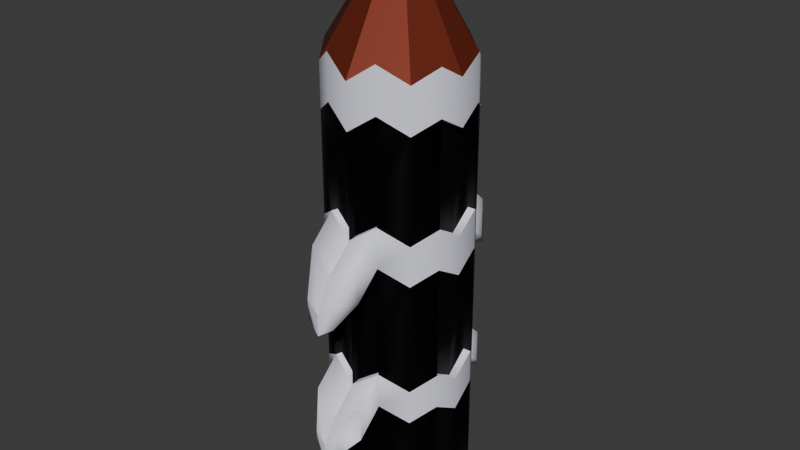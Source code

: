 # Source: missile.blend  (saved by Blender 4.0.36; exported with 4.5.12 LTS)
import bpy
from mathutils import Matrix  # noqa: F401  (used for matrix-valued properties, if any)

bpy.ops.wm.read_factory_settings(use_empty=True)
scene = bpy.context.scene
scene.name = 'Scene'

# ---- collections
col_collection = bpy.data.collections.new('Collection'); scene.collection.children.link(col_collection)

# ---- materials (node trees are filled in below, after node groups)
mat_body = bpy.data.materials.new('Body')
mat_body.use_transparent_shadow = False
mat_material_002 = bpy.data.materials.new('Material.002')
mat_material_002.use_transparent_shadow = False
mat_cone = bpy.data.materials.new('Cone')
mat_cone.use_transparent_shadow = False
mat_material_004 = bpy.data.materials.new('Material.004')
mat_material_004.use_transparent_shadow = False

# ---- material node trees
mat_body.use_nodes = True; mat_body.node_tree.nodes.clear()
_N = mat_body.node_tree.nodes; _L = mat_body.node_tree.links
n0 = _N.new('ShaderNodeBsdfPrincipled'); n0.name = 'Principled BSDF'; n0.location = (10, 300)
n0.inputs[0].default_value = (0.871, 0.8761, 1.0, 1.0)
n0.inputs[3].default_value = 1.45
n1 = _N.new('ShaderNodeOutputMaterial'); n1.name = 'Material Output'; n1.location = (300, 300)
_L.new(n0.outputs[0], n1.inputs[0])
n1.is_active_output = True
mat_material_002.use_nodes = True; mat_material_002.node_tree.nodes.clear()
_N = mat_material_002.node_tree.nodes; _L = mat_material_002.node_tree.links
n0 = _N.new('ShaderNodeBsdfPrincipled'); n0.name = 'Principled BSDF'; n0.location = (10, 300)
n0.inputs[0].default_value = (0.0, 0.0, 0.0, 1.0)
n0.inputs[1].default_value = 0.5046
n0.inputs[3].default_value = 1.45
n1 = _N.new('ShaderNodeOutputMaterial'); n1.name = 'Material Output'; n1.location = (300, 300)
_L.new(n0.outputs[0], n1.inputs[0])
n1.is_active_output = True
mat_cone.use_nodes = True; mat_cone.node_tree.nodes.clear()
_N = mat_cone.node_tree.nodes; _L = mat_cone.node_tree.links
n0 = _N.new('ShaderNodeBsdfPrincipled'); n0.name = 'Principled BSDF'; n0.location = (10, 300)
n0.inputs[0].default_value = (0.2333, 0.036, 0.01716, 1.0)
n0.inputs[1].default_value = 0.4862
n0.inputs[3].default_value = 1.45
n1 = _N.new('ShaderNodeOutputMaterial'); n1.name = 'Material Output'; n1.location = (300, 300)
_L.new(n0.outputs[0], n1.inputs[0])
n1.is_active_output = True
mat_material_004.use_nodes = True; mat_material_004.node_tree.nodes.clear()
_N = mat_material_004.node_tree.nodes; _L = mat_material_004.node_tree.links
n0 = _N.new('ShaderNodeBsdfPrincipled'); n0.name = 'Principled BSDF'; n0.location = (10, 300)
n0.inputs[0].default_value = (1.0, 0.0, 0.008352, 1.0)
n0.inputs[3].default_value = 1.45
n1 = _N.new('ShaderNodeOutputMaterial'); n1.name = 'Material Output'; n1.location = (300, 300)
_L.new(n0.outputs[0], n1.inputs[0])
n1.is_active_output = True

# ---- world
world_world = bpy.data.worlds.new('World'); scene.world = world_world
world_world.use_nodes = True; world_world.node_tree.nodes.clear()
_N = world_world.node_tree.nodes; _L = world_world.node_tree.links
n0 = _N.new('ShaderNodeOutputWorld'); n0.name = 'World Output'; n0.location = (300, 300)
n1 = _N.new('ShaderNodeBackground'); n1.name = 'Background'; n1.location = (10, 300)
n1.inputs[0].default_value = (0.05088, 0.05088, 0.05088, 1.0)
_L.new(n1.outputs[0], n0.inputs[0])
n0.is_active_output = True
world_world.color = (0.05088, 0.05088, 0.05088)
world_world.use_sun_shadow = False
world_world.sun_shadow_jitter_overblur = 0.0

# ---- meshes
me_cone = bpy.data.meshes.new('Cone')
me_cone.from_pydata([(0.01402, -0.0348, -0.1754), (0.01402, -0.0348, -0.1167), (0.01402, -0.0348, -0.09813), (0.01402, -0.0348, -0.03892), (0.01402, -0.0348, 0.03645), (0.01402, -0.0348, -0.0177), (0.01402, -0.0348, 0.06001), (0.03473, -0.01492, -0.1773), (0.03473, -0.01492, -0.1186), (0.03473, -0.01492, -0.1001), (0.03473, -0.01492, -0.04086), (0.03423, -0.01481, 0.05808), (0.03473, -0.01492, 0.03451), (0.03473, -0.01492, -0.01964), (0.03369, 0.01361, -0.178), (0.03369, 0.01361, -0.1193), (0.03369, 0.01361, -0.1007), (0.03369, 0.01361, -0.04153), (0.03319, 0.01372, 0.0574), (0.03369, 0.01361, 0.03383), (0.03369, 0.01361, -0.02031), (0.01374, 0.03363, -0.1784), (0.01374, 0.03363, -0.1197), (0.01374, 0.03363, -0.1012), (0.01374, 0.03363, -0.04196), (0.01374, 0.03363, 0.03341), (0.01374, 0.03363, 0.05697), (0.01374, 0.03363, -0.02073), (0.0, 0.03499, -0.1851), (0.02643, 0.02502, -0.1851), (0.03575, -0.0008535, -0.1855), (0.02683, -0.02659, -0.1844), (0.0, -0.03839, -0.1851), (0.0, 0.03499, -0.1264), (0.02643, 0.02502, -0.1264), (0.03575, -0.0008536, -0.1268), (0.02683, -0.02659, -0.1256), (0.0, -0.03839, -0.1264), (0.0, 0.03499, -0.1079), (0.02643, 0.02502, -0.1079), (0.03575, -0.0008536, -0.1083), (0.02683, -0.02659, -0.1071), (0.0, -0.03839, -0.1079), (0.0, 0.03499, -0.04869), (0.02643, 0.02502, -0.04869), (0.03575, -0.0008536, -0.04908), (0.02683, -0.02659, -0.04789), (0.0, -0.03839, -0.04869), (0.0, -0.03839, 0.02668), (0.02643, 0.02502, 0.05024), (0.02683, -0.02659, 0.02747), (0.03475, -0.0006376, 0.04986), (0.03575, -0.0008536, 0.02628), (0.02683, -0.02659, 0.05104), (0.02643, 0.02502, 0.02668), (0.0, -0.03839, 0.05024), (0.0, 0.03499, 0.05024), (0.0, 0.03499, -0.02747), (0.0, -0.0002525, 0.118), (0.02643, 0.02502, -0.02747), (0.03575, -0.0008536, -0.02786), (0.02683, -0.02659, -0.02667), (0.0, -0.03839, -0.02747), (0.0, 0.03499, 0.02668), (0.01402, -0.04839, -0.03043), (0.01402, -0.04839, -0.05165), (0.01402, -0.04839, -0.1109), (0.01402, -0.04839, -0.1294), (0.0, -0.05198, -0.1206), (0.0, -0.05198, -0.1392), (0.0, -0.05198, -0.0402), (0.0, -0.05198, -0.06142), (0.01374, 0.03363, -0.02073), (0.01374, 0.03363, -0.04196), (0.01374, 0.03363, -0.1012), (0.01374, 0.03363, -0.1197), (0.0, 0.03499, -0.1264), (0.0, 0.03499, -0.1079), (0.0, 0.03499, -0.04869), (0.0, 0.03499, -0.02747), (0.01374, 0.04768, -0.03347), (0.01374, 0.04768, -0.05469), (0.01374, 0.04768, -0.1139), (0.01374, 0.04768, -0.1324), (0.0, 0.04904, -0.1392), (0.0, 0.04904, -0.1206), (0.0, 0.04904, -0.06142), (0.0, 0.04904, -0.0402), (0.008606, 0.05707, -0.05008), (0.008606, 0.05707, -0.06369), (0.007824, 0.05678, -0.1301), (0.007824, 0.05678, -0.142), (-0.001041, 0.05764, -0.1463), (-0.001041, 0.05764, -0.1344), (0.0, 0.05794, -0.06801), (0.0, 0.05794, -0.0544), (0.007808, -0.05919, -0.05172), (0.007808, -0.05919, -0.06321), (0.0, -0.06113, -0.05701), (0.0, -0.06113, -0.0685), (0.01402, -0.04839, -0.1109), (0.01402, -0.04839, -0.1294), (0.0, -0.05198, -0.1206), (0.0, -0.05198, -0.1392), (0.007053, -0.0576, -0.1281), (0.007053, -0.0576, -0.1371), (0.0, -0.05935, -0.1328), (0.0, -0.05935, -0.1418), (0.03066, -0.01506, 0.03451), (0.03066, -0.01506, -0.01964), (0.03066, -0.01506, -0.04086), (0.03066, -0.01506, -0.1001), (0.03168, -0.0009948, -0.1083), (0.03168, -0.0009948, -0.04908), (0.03168, -0.0009948, 0.02628), (0.03168, -0.0009948, -0.02786), (0.02962, 0.01347, 0.03383), (0.02962, 0.01347, -0.02031), (0.02962, 0.01347, -0.04153), (0.02962, 0.01347, -0.1007), (0.01319, -0.03151, 0.03645), (0.01319, -0.03151, -0.0177), (0.01319, -0.03151, -0.03892), (0.01319, -0.03151, -0.09813), (-0.001027, -0.0351, -0.04869), (-0.001027, -0.0351, -0.1079), (-0.001027, -0.0351, 0.02668), (-0.001027, -0.0351, -0.02747), (0.01343, 0.03045, 0.03341), (0.01343, 0.03045, -0.02073), (0.01343, 0.03045, -0.04196), (0.01343, 0.03045, -0.1012), (0.0, 0.03181, -0.1079), (0.0, 0.03181, -0.04869), (0.0, 0.03181, 0.02668), (0.0, 0.03181, -0.02747), (0.01326, -0.03179, -0.1167), (0.01326, -0.03179, -0.1754), (-0.0009548, -0.03538, -0.1264), (-0.0009548, -0.03538, -0.1851), (0.03036, -0.01507, -0.1186), (0.03036, -0.01507, -0.1773), (0.03138, -0.001005, -0.1855), (0.03138, -0.001005, -0.1268), (0.02932, 0.01346, -0.1193), (0.02932, 0.01346, -0.178), (0.0134, 0.03017, -0.1197), (0.0134, 0.03017, -0.1784), (-0.000502, 0.03152, -0.1851), (-0.000502, 0.03152, -0.1264), (-0.01402, -0.0348, -0.1754), (-0.01402, -0.0348, -0.1167), (-0.01402, -0.0348, -0.09813), (-0.01402, -0.0348, -0.03892), (-0.01402, -0.0348, 0.03645), (-0.01402, -0.0348, -0.0177), (-0.01402, -0.0348, 0.06001), (-0.03473, -0.01492, -0.1773), (-0.03473, -0.01492, -0.1186), (-0.03473, -0.01492, -0.1001), (-0.03473, -0.01492, -0.04086), (-0.03423, -0.01481, 0.05808), (-0.03473, -0.01492, 0.03451), (-0.03473, -0.01492, -0.01964), (-0.03369, 0.01361, -0.178), (-0.03369, 0.01361, -0.1193), (-0.03369, 0.01361, -0.1007), (-0.03369, 0.01361, -0.04153), (-0.03319, 0.01372, 0.0574), (-0.03369, 0.01361, 0.03383), (-0.03369, 0.01361, -0.02031), (-0.01374, 0.03363, -0.1784), (-0.01374, 0.03363, -0.1197), (-0.01374, 0.03363, -0.1012), (-0.01374, 0.03363, -0.04196), (-0.01374, 0.03363, 0.03341), (-0.01374, 0.03363, 0.05697), (-0.01374, 0.03363, -0.02073), (-0.02643, 0.02502, -0.1851), (-0.03575, -0.0008535, -0.1855), (-0.02683, -0.02659, -0.1844), (-0.02643, 0.02502, -0.1264), (-0.03575, -0.0008536, -0.1268), (-0.02683, -0.02659, -0.1256), (-0.02643, 0.02502, -0.1079), (-0.03575, -0.0008536, -0.1083), (-0.02683, -0.02659, -0.1071), (-0.02643, 0.02502, -0.04869), (-0.03575, -0.0008536, -0.04908), (-0.02683, -0.02659, -0.04789), (-0.02643, 0.02502, 0.05024), (-0.02683, -0.02659, 0.02747), (-0.03475, -0.0006376, 0.04986), (-0.03575, -0.0008536, 0.02628), (-0.02683, -0.02659, 0.05104), (-0.02643, 0.02502, 0.02668), (-0.02643, 0.02502, -0.02747), (-0.03575, -0.0008536, -0.02786), (-0.02683, -0.02659, -0.02667), (-0.01402, -0.04839, -0.03043), (-0.01402, -0.04839, -0.05165), (-0.01402, -0.04839, -0.1109), (-0.01402, -0.04839, -0.1294), (-0.01374, 0.03363, -0.02073), (-0.01374, 0.03363, -0.04196), (-0.01374, 0.03363, -0.1012), (-0.01374, 0.03363, -0.1197), (-0.01374, 0.04768, -0.03347), (-0.01374, 0.04768, -0.05469), (-0.01374, 0.04768, -0.1139), (-0.01374, 0.04768, -0.1324), (-0.008606, 0.05707, -0.05008), (-0.008606, 0.05707, -0.06369), (-0.007824, 0.05678, -0.1301), (-0.007824, 0.05678, -0.142), (0.001041, 0.05764, -0.1463), (0.001041, 0.05764, -0.1344), (-0.007808, -0.05919, -0.05172), (-0.007808, -0.05919, -0.06321), (-0.01402, -0.04839, -0.1109), (-0.01402, -0.04839, -0.1294), (-0.007053, -0.0576, -0.1281), (-0.007053, -0.0576, -0.1371), (-0.03066, -0.01506, 0.03451), (-0.03066, -0.01506, -0.01964), (-0.03066, -0.01506, -0.04086), (-0.03066, -0.01506, -0.1001), (-0.03168, -0.0009948, -0.1083), (-0.03168, -0.0009948, -0.04908), (-0.03168, -0.0009948, 0.02628), (-0.03168, -0.0009948, -0.02786), (-0.02962, 0.01347, 0.03383), (-0.02962, 0.01347, -0.02031), (-0.02962, 0.01347, -0.04153), (-0.02962, 0.01347, -0.1007), (-0.01319, -0.03151, 0.03645), (-0.01319, -0.03151, -0.0177), (-0.01319, -0.03151, -0.03892), (-0.01319, -0.03151, -0.09813), (0.001027, -0.0351, -0.04869), (0.001027, -0.0351, -0.1079), (0.001027, -0.0351, 0.02668), (0.001027, -0.0351, -0.02747), (-0.01343, 0.03045, 0.03341), (-0.01343, 0.03045, -0.02073), (-0.01343, 0.03045, -0.04196), (-0.01343, 0.03045, -0.1012), (-0.01326, -0.03179, -0.1167), (-0.01326, -0.03179, -0.1754), (0.0009548, -0.03538, -0.1264), (0.0009548, -0.03538, -0.1851), (-0.03036, -0.01507, -0.1186), (-0.03036, -0.01507, -0.1773), (-0.03138, -0.001005, -0.1855), (-0.03138, -0.001005, -0.1268), (-0.02932, 0.01346, -0.1193), (-0.02932, 0.01346, -0.178), (-0.0134, 0.03017, -0.1197), (-0.0134, 0.03017, -0.1784), (0.000502, 0.03152, -0.1851), (0.000502, 0.03152, -0.1264)], [], [(30, 7, 14), (29, 14, 7), (31, 29, 7), (0, 29, 31), (29, 0, 21), (28, 21, 0), (32, 28, 0), (50, 4, 5, 61), (53, 6, 4, 50), (61, 5, 3, 46), (46, 3, 2, 41), (41, 2, 1, 36), (36, 1, 0, 31), (51, 11, 12, 52), (12, 13, 109, 108), (60, 13, 10, 45), (52, 12, 108, 114), (40, 9, 8, 35), (15, 35, 143, 144), (54, 19, 20, 59), (49, 18, 19, 54), (59, 20, 17, 44), (44, 17, 16, 39), (39, 16, 15, 34), (34, 15, 14, 29), (56, 26, 25, 63), (43, 24, 130, 133), (38, 23, 74, 77), (38, 43, 133, 132), (43, 57, 79, 78), (21, 28, 148, 147), (22, 34, 29, 21), (30, 14, 145, 142), (8, 36, 31, 7), (32, 0, 137, 139), (23, 39, 34, 22), (16, 40, 35, 15), (9, 41, 36, 8), (42, 37, 69, 68), (24, 44, 39, 23), (17, 45, 113, 118), (10, 46, 41, 9), (48, 62, 127, 126), (5, 62, 70, 64), (20, 60, 45, 17), (27, 59, 44, 24), (13, 61, 46, 10), (53, 11, 51, 58), (6, 55, 48, 4), (25, 54, 59, 27), (12, 50, 61, 13), (51, 18, 49, 58), (18, 51, 52, 19), (4, 48, 126, 120), (55, 6, 53, 58), (19, 52, 114, 116), (58, 49, 26, 56), (11, 53, 50, 12), (26, 49, 54, 25), (69, 67, 101, 103), (71, 65, 97, 99), (1, 2, 66, 67), (62, 47, 71, 70), (3, 5, 64, 65), (37, 1, 67, 69), (2, 42, 68, 66), (47, 3, 65, 71), (73, 78, 86, 81), (76, 77, 85, 84), (23, 22, 75, 74), (27, 24, 73, 72), (33, 38, 77, 76), (24, 43, 78, 73), (22, 33, 76, 75), (57, 27, 72, 79), (82, 83, 91, 90), (85, 82, 90, 93), (75, 76, 84, 83), (72, 73, 81, 80), (78, 79, 87, 86), (79, 72, 80, 87), (77, 74, 82, 85), (74, 75, 83, 82), (95, 88, 89, 94), (93, 90, 91, 92), (84, 85, 93, 92), (81, 86, 94, 89), (83, 84, 92, 91), (80, 81, 89, 88), (86, 87, 95, 94), (87, 80, 88, 95), (96, 98, 99, 97), (65, 64, 96, 97), (64, 70, 98, 96), (70, 71, 99, 98), (103, 101, 105, 107), (67, 66, 100, 101), (66, 68, 102, 100), (68, 69, 103, 102), (104, 106, 107, 105), (101, 100, 104, 105), (100, 102, 106, 104), (102, 103, 107, 106), (114, 108, 109, 115), (113, 110, 111, 112), (118, 113, 112, 119), (116, 114, 115, 117), (9, 40, 112, 111), (60, 20, 117, 115), (40, 16, 119, 112), (13, 60, 115, 109), (45, 10, 110, 113), (16, 17, 118, 119), (20, 19, 116, 117), (10, 9, 111, 110), (122, 124, 125, 123), (120, 126, 127, 121), (5, 4, 120, 121), (42, 2, 123, 125), (3, 47, 124, 122), (62, 5, 121, 127), (2, 3, 122, 123), (47, 42, 125, 124), (134, 128, 129, 135), (133, 130, 131, 132), (24, 23, 131, 130), (27, 57, 135, 129), (25, 27, 129, 128), (63, 25, 128, 134), (23, 38, 132, 131), (57, 63, 134, 135), (136, 138, 139, 137), (1, 37, 138, 136), (0, 1, 136, 137), (37, 32, 139, 138), (143, 140, 141, 142), (144, 143, 142, 145), (7, 30, 142, 141), (35, 8, 140, 143), (14, 15, 144, 145), (8, 7, 141, 140), (149, 146, 147, 148), (28, 33, 149, 148), (33, 22, 146, 149), (22, 21, 147, 146), (179, 164, 157), (178, 157, 164), (180, 157, 178), (150, 180, 178), (178, 171, 150), (28, 150, 171), (32, 150, 28), (191, 198, 155, 154), (194, 191, 154, 156), (198, 189, 153, 155), (189, 186, 152, 153), (186, 183, 151, 152), (183, 180, 150, 151), (192, 193, 162, 161), (162, 223, 224, 163), (197, 188, 160, 163), (193, 229, 223, 162), (185, 182, 158, 159), (165, 255, 254, 182), (195, 196, 170, 169), (190, 195, 169, 168), (196, 187, 167, 170), (187, 184, 166, 167), (184, 181, 165, 166), (181, 178, 164, 165), (56, 63, 175, 176), (43, 133, 245, 174), (38, 77, 205, 173), (171, 258, 259, 28), (172, 171, 178, 181), (179, 253, 256, 164), (158, 157, 180, 183), (32, 250, 248, 150), (173, 172, 181, 184), (166, 165, 182, 185), (159, 158, 183, 186), (174, 173, 184, 187), (167, 233, 228, 188), (160, 159, 186, 189), (48, 241, 242, 62), (155, 199, 70, 62), (170, 167, 188, 197), (177, 174, 187, 196), (163, 160, 189, 198), (194, 58, 192, 161), (156, 154, 48, 55), (175, 177, 196, 195), (162, 163, 198, 191), (192, 58, 190, 168), (168, 169, 193, 192), (154, 235, 241, 48), (55, 58, 194, 156), (169, 231, 229, 193), (58, 56, 176, 190), (161, 162, 191, 194), (176, 175, 195, 190), (69, 103, 220, 202), (71, 99, 218, 200), (151, 202, 201, 152), (153, 200, 199, 155), (37, 69, 202, 151), (152, 201, 68, 42), (47, 71, 200, 153), (204, 208, 86, 78), (173, 205, 206, 172), (177, 203, 204, 174), (174, 204, 78, 43), (172, 206, 76, 33), (57, 79, 203, 177), (209, 213, 214, 210), (85, 216, 213, 209), (206, 210, 84, 76), (203, 207, 208, 204), (79, 87, 207, 203), (77, 85, 209, 205), (205, 209, 210, 206), (95, 94, 212, 211), (216, 215, 214, 213), (84, 215, 216, 85), (208, 212, 94, 86), (210, 214, 215, 84), (207, 211, 212, 208), (87, 95, 211, 207), (217, 218, 99, 98), (200, 218, 217, 199), (199, 217, 98, 70), (103, 107, 222, 220), (202, 220, 219, 201), (201, 219, 102, 68), (221, 222, 107, 106), (220, 222, 221, 219), (219, 221, 106, 102), (229, 230, 224, 223), (228, 227, 226, 225), (233, 234, 227, 228), (231, 232, 230, 229), (159, 226, 227, 185), (197, 230, 232, 170), (185, 227, 234, 166), (163, 224, 230, 197), (188, 228, 225, 160), (166, 234, 233, 167), (170, 232, 231, 169), (160, 225, 226, 159), (237, 238, 240, 239), (235, 236, 242, 241), (155, 236, 235, 154), (42, 240, 238, 152), (153, 237, 239, 47), (62, 242, 236, 155), (152, 238, 237, 153), (47, 239, 240, 42), (134, 135, 244, 243), (133, 132, 246, 245), (174, 245, 246, 173), (177, 244, 135, 57), (175, 243, 244, 177), (63, 134, 243, 175), (173, 246, 132, 38), (247, 248, 250, 249), (151, 247, 249, 37), (150, 248, 247, 151), (37, 249, 250, 32), (254, 253, 252, 251), (255, 256, 253, 254), (157, 252, 253, 179), (182, 254, 251, 158), (164, 256, 255, 165), (158, 251, 252, 157), (260, 259, 258, 257), (28, 259, 260, 33), (33, 260, 257, 172), (172, 257, 258, 171)])
me_cone.polygons.foreach_set('use_smooth', [1, 1, 1, 1, 1, 1, 1, 1, 1, 1, 1, 1, 1, 1, 1, 1, 1, 1, 1, 1, 1, 1, 1, 1, 1, 1, 1, 1, 0, 0, 1, 1, 1, 1, 1, 1, 1, 1, 0, 1, 1, 1, 0, 1, 1, 1, 1, 1, 1, 1, 1, 1, 1, 1, 1, 1, 1, 1, 1, 1, 1, 1, 0, 1, 1, 1, 1, 1, 0, 1, 1, 0, 1, 1, 1, 1, 1, 1, 1, 0, 1, 1, 1, 1, 1, 0, 1, 1, 1, 0, 1, 1, 1, 1, 0, 1, 1, 1, 0, 1, 1, 1, 0, 1, 1, 1, 1, 1, 1, 1, 1, 1, 1, 1, 1, 1, 1, 1, 1, 1, 1, 1, 0, 1, 1, 1, 1, 1, 1, 1, 0, 1, 1, 1, 0, 1, 1, 1, 1, 1, 1, 1, 0, 1, 1, 1, 1, 1, 1, 1, 1, 1, 1, 1, 1, 1, 1, 1, 1, 1, 1, 1, 1, 1, 1, 1, 1, 1, 1, 1, 1, 1, 1, 1, 1, 1, 1, 1, 1, 1, 1, 1, 1, 1, 0, 1, 1, 1, 1, 1, 1, 1, 1, 1, 1, 1, 1, 1, 1, 1, 1, 1, 1, 1, 1, 1, 1, 1, 1, 1, 1, 1, 1, 1, 1, 1, 1, 1, 1, 1, 1, 1, 1, 0, 1, 1, 1, 1, 1, 1, 1, 1, 1, 1, 1, 1, 1, 1, 1, 1, 1, 1, 1, 1, 1, 1, 1, 1, 1, 1, 1, 1, 1, 1, 1, 1, 0, 1, 1, 1, 1, 1, 1, 1, 1, 1, 1, 0, 1, 1, 1, 1, 1, 1, 1, 0, 1, 1])
me_cone.polygons.foreach_set('material_index', [0, 3, 3, 3, 3, 3, 3, 1, 0, 0, 1, 0, 1, 0, 1, 0, 0, 0, 0, 1, 0, 0, 1, 0, 1, 0, 0, 0, 1, 0, 0, 1, 3, 1, 0, 0, 0, 0, 0, 1, 0, 1, 1, 0, 0, 0, 0, 2, 0, 1, 1, 2, 0, 0, 2, 0, 2, 0, 0, 0, 0, 0, 0, 0, 0, 0, 0, 0, 0, 0, 0, 0, 0, 0, 0, 0, 0, 0, 0, 0, 0, 0, 0, 0, 0, 0, 0, 0, 0, 0, 0, 0, 0, 0, 0, 0, 0, 0, 0, 0, 0, 0, 0, 1, 1, 1, 1, 0, 0, 0, 0, 0, 1, 1, 1, 1, 1, 1, 0, 0, 0, 1, 1, 1, 1, 1, 0, 1, 0, 0, 1, 1, 0, 1, 1, 1, 1, 3, 0, 1, 1, 1, 1, 0, 1, 0, 3, 3, 3, 3, 3, 3, 1, 0, 0, 1, 0, 1, 0, 1, 0, 0, 0, 0, 1, 0, 0, 1, 0, 1, 0, 0, 0, 0, 1, 3, 1, 0, 0, 0, 0, 1, 0, 1, 1, 0, 0, 0, 0, 2, 0, 1, 1, 2, 0, 0, 2, 0, 2, 0, 0, 0, 0, 0, 0, 0, 0, 0, 0, 0, 0, 0, 0, 0, 0, 0, 0, 0, 0, 0, 0, 0, 0, 0, 0, 0, 0, 0, 0, 0, 0, 0, 0, 0, 0, 0, 0, 1, 1, 1, 1, 0, 0, 0, 0, 0, 1, 1, 1, 1, 1, 1, 0, 0, 0, 1, 1, 1, 1, 1, 0, 1, 0, 0, 1, 0, 1, 1, 1, 1, 3, 0, 1, 1, 1, 1, 0, 1])
_k = set([(0, 31), (0, 32), (1, 36), (1, 37), (2, 41), (2, 42), (3, 46), (3, 47), (4, 48), (4, 50), (5, 61), (5, 62), (6, 53), (6, 55), (7, 30), (7, 31), (8, 35), (8, 36), (9, 40), (9, 41), (10, 45), (10, 46), (11, 51), (11, 53), (12, 50), (12, 52), (13, 60), (13, 61), (14, 29), (14, 30), (15, 34), (15, 35), (16, 39), (16, 40), (17, 44), (17, 45), (18, 49), (18, 51), (19, 52), (19, 54), (20, 59), (20, 60), (21, 28), (21, 29), (22, 33), (22, 34), (23, 38), (23, 39), (24, 43), (24, 44), (25, 54), (25, 63), (26, 49), (26, 56), (27, 57), (27, 59), (28, 171), (32, 150), (33, 172), (37, 151), (38, 173), (42, 152), (43, 174), (47, 153), (48, 154), (49, 58), (51, 58), (53, 58), (55, 58), (55, 156), (56, 58), (56, 176), (57, 177), (58, 190), (58, 192), (58, 194), (62, 155), (63, 175), (64, 70), (65, 71), (66, 68), (67, 69), (68, 201), (69, 202), (70, 199), (71, 200), (72, 79), (73, 78), (74, 77), (75, 76), (76, 206), (77, 205), (78, 204), (79, 203), (80, 87), (81, 86), (82, 85), (83, 84), (84, 210), (85, 209), (86, 208), (87, 207), (88, 95), (89, 94), (90, 93), (91, 92), (94, 212), (95, 211), (96, 98), (97, 99), (98, 217), (99, 218), (100, 102), (101, 103), (102, 219), (103, 220), (104, 106), (105, 107), (106, 221), (107, 222), (108, 114), (109, 115), (110, 113), (111, 112), (112, 119), (113, 118), (114, 116), (115, 117), (120, 126), (121, 127), (122, 124), (123, 125), (128, 134), (129, 135), (130, 133), (131, 132), (132, 246), (133, 245), (134, 243), (135, 244), (136, 138), (137, 139), (140, 143), (141, 142), (142, 145), (143, 144), (146, 149), (147, 148), (150, 180), (151, 183), (152, 186), (153, 189), (154, 191), (155, 198), (156, 194), (157, 179), (157, 180), (158, 182), (158, 183), (159, 185), (159, 186), (160, 188), (160, 189), (161, 192), (161, 194), (162, 191), (162, 193), (163, 197), (163, 198), (164, 178), (164, 179), (165, 181), (165, 182), (166, 184), (166, 185), (167, 187), (167, 188), (168, 190), (168, 192), (169, 193), (169, 195), (170, 196), (170, 197), (171, 178), (172, 181), (173, 184), (174, 187), (175, 195), (176, 190), (177, 196), (213, 216), (214, 215), (223, 229), (224, 230), (225, 228), (226, 227), (227, 234), (228, 233), (229, 231), (230, 232), (235, 241), (236, 242), (237, 239), (238, 240), (247, 249), (248, 250), (251, 254), (252, 253), (253, 256), (254, 255), (257, 260), (258, 259)])
me_cone.attributes.new('sharp_edge', 'BOOLEAN', 'EDGE').data.foreach_set('value', [ (min(e.vertices), max(e.vertices)) in _k for e in me_cone.edges])
_uv = me_cone.uv_layers.new(name='UVMap')
_uv.uv.foreach_set('vector', [0.33, 0.25, 0.3183, 0.2217, 0.3183, 0.2783, 0.3066, 0.3066, 0.3183, 0.2783, 0.3183, 0.2217, 0.3066, 0.1934, 0.3066, 0.3066, 0.3183, 0.2217, 0.2772, 0.1813, 0.3066, 0.3066, 0.3066, 0.1934, 0.3066, 0.3066, 0.2772, 0.1813, 0.2788, 0.3181, 0.0, 0.0, 0.2788, 0.3181, 0.2772, 0.1813, 0.25, 0.17, 0.0, 0.0, 0.2772, 0.1813, 0.3066, 0.1934, 0.2772, 0.1813, 0.2772, 0.1813, 0.3066, 0.1934, 0.3066, 0.1934, 0.2772, 0.1813, 0.2772, 0.1813, 0.3066, 0.1934, 0.3066, 0.1934, 0.2772, 0.1813, 0.2772, 0.1813, 0.3066, 0.1934, 0.3066, 0.1934, 0.2772, 0.1813, 0.2772, 0.1813, 0.3066, 0.1934, 0.3066, 0.1934, 0.2772, 0.1813, 0.2772, 0.1813, 0.3066, 0.1934, 0.3066, 0.1934, 0.2772, 0.1813, 0.2772, 0.1813, 0.3066, 0.1934, 0.33, 0.25, 0.3183, 0.2217, 0.3183, 0.2217, 0.33, 0.25, 0.3183, 0.2217, 0.3183, 0.2217, 0.3183, 0.2217, 0.3183, 0.2217, 0.33, 0.25, 0.3183, 0.2217, 0.3183, 0.2217, 0.33, 0.25, 0.33, 0.25, 0.3183, 0.2217, 0.3183, 0.2217, 0.33, 0.25, 0.33, 0.25, 0.3183, 0.2217, 0.3183, 0.2217, 0.33, 0.25, 0.3183, 0.2783, 0.33, 0.25, 0.33, 0.25, 0.3183, 0.2783, 0.3066, 0.3066, 0.3183, 0.2783, 0.3183, 0.2783, 0.3066, 0.3066, 0.3066, 0.3066, 0.3183, 0.2783, 0.3183, 0.2783, 0.3066, 0.3066, 0.3066, 0.3066, 0.3183, 0.2783, 0.3183, 0.2783, 0.3066, 0.3066, 0.3066, 0.3066, 0.3183, 0.2783, 0.3183, 0.2783, 0.3066, 0.3066, 0.3066, 0.3066, 0.3183, 0.2783, 0.3183, 0.2783, 0.3066, 0.3066, 0.3066, 0.3066, 0.3183, 0.2783, 0.3183, 0.2783, 0.3066, 0.3066, 0.25, 0.33, 0.2788, 0.3181, 0.2788, 0.3181, 0.25, 0.33, 0.25, 0.33, 0.2788, 0.3181, 0.2788, 0.3181, 0.25, 0.33, 0.25, 0.33, 0.2788, 0.3181, 0.2788, 0.3181, 0.25, 0.33, 0.0, 0.0, 0.0, 0.0, 0.0, 0.0, 0.0, 0.0, 0.0, 0.0, 0.0, 0.0, 0.0, 0.0, 0.0, 0.0, 0.2788, 0.3181, 0.0, 0.0, 0.0, 0.0, 0.2788, 0.3181, 0.2788, 0.3181, 0.3066, 0.3066, 0.3066, 0.3066, 0.2788, 0.3181, 0.33, 0.25, 0.3183, 0.2783, 0.3183, 0.2783, 0.33, 0.25, 0.3183, 0.2217, 0.3066, 0.1934, 0.3066, 0.1934, 0.3183, 0.2217, 0.25, 0.17, 0.2772, 0.1813, 0.2772, 0.1813, 0.25, 0.17, 0.2788, 0.3181, 0.3066, 0.3066, 0.3066, 0.3066, 0.2788, 0.3181, 0.3183, 0.2783, 0.33, 0.25, 0.33, 0.25, 0.3183, 0.2783, 0.3183, 0.2217, 0.3066, 0.1934, 0.3066, 0.1934, 0.3183, 0.2217, 0.0, 0.0, 0.0, 0.0, 0.0, 0.0, 0.0, 0.0, 0.2788, 0.3181, 0.3066, 0.3066, 0.3066, 0.3066, 0.2788, 0.3181, 0.3183, 0.2783, 0.33, 0.25, 0.33, 0.25, 0.3183, 0.2783, 0.3183, 0.2217, 0.3066, 0.1934, 0.3066, 0.1934, 0.3183, 0.2217, 0.0, 0.0, 0.0, 0.0, 0.0, 0.0, 0.0, 0.0, 0.2772, 0.1813, 0.25, 0.17, 0.25, 0.17, 0.2772, 0.1813, 0.3183, 0.2783, 0.33, 0.25, 0.33, 0.25, 0.3183, 0.2783, 0.2788, 0.3181, 0.3066, 0.3066, 0.3066, 0.3066, 0.2788, 0.3181, 0.3183, 0.2217, 0.3066, 0.1934, 0.3066, 0.1934, 0.3183, 0.2217, 0.3066, 0.1934, 0.3183, 0.2217, 0.33, 0.25, 0.25, 0.25, 0.2772, 0.1813, 0.25, 0.17, 0.25, 0.17, 0.2772, 0.1813, 0.2788, 0.3181, 0.3066, 0.3066, 0.3066, 0.3066, 0.2788, 0.3181, 0.3183, 0.2217, 0.3066, 0.1934, 0.3066, 0.1934, 0.3183, 0.2217, 0.33, 0.25, 0.3183, 0.2783, 0.3066, 0.3066, 0.25, 0.25, 0.3183, 0.2783, 0.33, 0.25, 0.33, 0.25, 0.3183, 0.2783, 0.2772, 0.1813, 0.25, 0.17, 0.25, 0.17, 0.2772, 0.1813, 0.25, 0.17, 0.2772, 0.1813, 0.3066, 0.1934, 0.25, 0.25, 0.3183, 0.2783, 0.33, 0.25, 0.33, 0.25, 0.3183, 0.2783, 0.25, 0.25, 0.3066, 0.3066, 0.2788, 0.3181, 0.25, 0.33, 0.3183, 0.2217, 0.3066, 0.1934, 0.3066, 0.1934, 0.3183, 0.2217, 0.2788, 0.3181, 0.3066, 0.3066, 0.3066, 0.3066, 0.2788, 0.3181, 0.25, 0.17, 0.2772, 0.1813, 0.2772, 0.1813, 0.25, 0.17, 0.25, 0.17, 0.2772, 0.1813, 0.2772, 0.1813, 0.25, 0.17, 0.2772, 0.1813, 0.2772, 0.1813, 0.2772, 0.1813, 0.2772, 0.1813, 0.0, 0.0, 0.0, 0.0, 0.0, 0.0, 0.0, 0.0, 0.2772, 0.1813, 0.2772, 0.1813, 0.2772, 0.1813, 0.2772, 0.1813, 0.25, 0.17, 0.2772, 0.1813, 0.2772, 0.1813, 0.25, 0.17, 0.2772, 0.1813, 0.25, 0.17, 0.25, 0.17, 0.2772, 0.1813, 0.25, 0.17, 0.2772, 0.1813, 0.2772, 0.1813, 0.25, 0.17, 0.2788, 0.3181, 0.25, 0.33, 0.25, 0.33, 0.2788, 0.3181, 0.0, 0.0, 0.0, 0.0, 0.0, 0.0, 0.0, 0.0, 0.2788, 0.3181, 0.2788, 0.3181, 0.2788, 0.3181, 0.2788, 0.3181, 0.2788, 0.3181, 0.2788, 0.3181, 0.2788, 0.3181, 0.2788, 0.3181, 0.0, 0.0, 0.0, 0.0, 0.0, 0.0, 0.0, 0.0, 0.2788, 0.3181, 0.25, 0.33, 0.25, 0.33, 0.2788, 0.3181, 0.2788, 0.3181, 0.25, 0.33, 0.25, 0.33, 0.2788, 0.3181, 0.25, 0.33, 0.2788, 0.3181, 0.2788, 0.3181, 0.25, 0.33, 0.2788, 0.3181, 0.2788, 0.3181, 0.2788, 0.3181, 0.2788, 0.3181, 0.25, 0.33, 0.2788, 0.3181, 0.2788, 0.3181, 0.25, 0.33, 0.2788, 0.3181, 0.25, 0.33, 0.25, 0.33, 0.2788, 0.3181, 0.2788, 0.3181, 0.2788, 0.3181, 0.2788, 0.3181, 0.2788, 0.3181, 0.0, 0.0, 0.0, 0.0, 0.0, 0.0, 0.0, 0.0, 0.25, 0.33, 0.2788, 0.3181, 0.2788, 0.3181, 0.25, 0.33, 0.25, 0.33, 0.2788, 0.3181, 0.2788, 0.3181, 0.25, 0.33, 0.2788, 0.3181, 0.2788, 0.3181, 0.2788, 0.3181, 0.2788, 0.3181, 0.25, 0.33, 0.2788, 0.3181, 0.2788, 0.3181, 0.25, 0.33, 0.25, 0.33, 0.2788, 0.3181, 0.2788, 0.3181, 0.25, 0.33, 0.0, 0.0, 0.0, 0.0, 0.0, 0.0, 0.0, 0.0, 0.2788, 0.3181, 0.25, 0.33, 0.25, 0.33, 0.2788, 0.3181, 0.2788, 0.3181, 0.25, 0.33, 0.25, 0.33, 0.2788, 0.3181, 0.2788, 0.3181, 0.2788, 0.3181, 0.2788, 0.3181, 0.2788, 0.3181, 0.0, 0.0, 0.0, 0.0, 0.0, 0.0, 0.0, 0.0, 0.25, 0.33, 0.2788, 0.3181, 0.2788, 0.3181, 0.25, 0.33, 0.2772, 0.1813, 0.25, 0.17, 0.25, 0.17, 0.2772, 0.1813, 0.2772, 0.1813, 0.2772, 0.1813, 0.2772, 0.1813, 0.2772, 0.1813, 0.2772, 0.1813, 0.25, 0.17, 0.25, 0.17, 0.2772, 0.1813, 0.0, 0.0, 0.0, 0.0, 0.0, 0.0, 0.0, 0.0, 0.25, 0.17, 0.2772, 0.1813, 0.2772, 0.1813, 0.25, 0.17, 0.2772, 0.1813, 0.2772, 0.1813, 0.2772, 0.1813, 0.2772, 0.1813, 0.2772, 0.1813, 0.25, 0.17, 0.25, 0.17, 0.2772, 0.1813, 0.0, 0.0, 0.0, 0.0, 0.0, 0.0, 0.0, 0.0, 0.2772, 0.1813, 0.25, 0.17, 0.25, 0.17, 0.2772, 0.1813, 0.2772, 0.1813, 0.2772, 0.1813, 0.2772, 0.1813, 0.2772, 0.1813, 0.2772, 0.1813, 0.25, 0.17, 0.25, 0.17, 0.2772, 0.1813, 0.0, 0.0, 0.0, 0.0, 0.0, 0.0, 0.0, 0.0, 0.33, 0.25, 0.3183, 0.2217, 0.3183, 0.2217, 0.33, 0.25, 0.33, 0.25, 0.3183, 0.2217, 0.3183, 0.2217, 0.33, 0.25, 0.3183, 0.2783, 0.33, 0.25, 0.33, 0.25, 0.3183, 0.2783, 0.3183, 0.2783, 0.33, 0.25, 0.33, 0.25, 0.3183, 0.2783, 0.3183, 0.2217, 0.33, 0.25, 0.33, 0.25, 0.3183, 0.2217, 0.33, 0.25, 0.3183, 0.2783, 0.3183, 0.2783, 0.33, 0.25, 0.33, 0.25, 0.3183, 0.2783, 0.3183, 0.2783, 0.33, 0.25, 0.3183, 0.2217, 0.33, 0.25, 0.33, 0.25, 0.3183, 0.2217, 0.33, 0.25, 0.3183, 0.2217, 0.3183, 0.2217, 0.33, 0.25, 0.3183, 0.2783, 0.3183, 0.2783, 0.3183, 0.2783, 0.3183, 0.2783, 0.3183, 0.2783, 0.3183, 0.2783, 0.3183, 0.2783, 0.3183, 0.2783, 0.3183, 0.2217, 0.3183, 0.2217, 0.3183, 0.2217, 0.3183, 0.2217, 0.2772, 0.1813, 0.25, 0.17, 0.25, 0.17, 0.2772, 0.1813, 0.2772, 0.1813, 0.25, 0.17, 0.25, 0.17, 0.2772, 0.1813, 0.2772, 0.1813, 0.2772, 0.1813, 0.2772, 0.1813, 0.2772, 0.1813, 0.25, 0.17, 0.2772, 0.1813, 0.2772, 0.1813, 0.25, 0.17, 0.2772, 0.1813, 0.25, 0.17, 0.25, 0.17, 0.2772, 0.1813, 0.25, 0.17, 0.2772, 0.1813, 0.2772, 0.1813, 0.25, 0.17, 0.2772, 0.1813, 0.2772, 0.1813, 0.2772, 0.1813, 0.2772, 0.1813, 0.0, 0.0, 0.0, 0.0, 0.0, 0.0, 0.0, 0.0, 0.25, 0.33, 0.2788, 0.3181, 0.2788, 0.3181, 0.25, 0.33, 0.25, 0.33, 0.2788, 0.3181, 0.2788, 0.3181, 0.25, 0.33, 0.2788, 0.3181, 0.2788, 0.3181, 0.2788, 0.3181, 0.2788, 0.3181, 0.2788, 0.3181, 0.25, 0.33, 0.25, 0.33, 0.2788, 0.3181, 0.2788, 0.3181, 0.2788, 0.3181, 0.2788, 0.3181, 0.2788, 0.3181, 0.25, 0.33, 0.2788, 0.3181, 0.2788, 0.3181, 0.25, 0.33, 0.2788, 0.3181, 0.25, 0.33, 0.25, 0.33, 0.2788, 0.3181, 0.0, 0.0, 0.0, 0.0, 0.0, 0.0, 0.0, 0.0, 0.2772, 0.1813, 0.25, 0.17, 0.25, 0.17, 0.2772, 0.1813, 0.2772, 0.1813, 0.25, 0.17, 0.25, 0.17, 0.2772, 0.1813, 0.2772, 0.1813, 0.2772, 0.1813, 0.2772, 0.1813, 0.2772, 0.1813, 0.0, 0.0, 0.0, 0.0, 0.0, 0.0, 0.0, 0.0, 0.33, 0.25, 0.3183, 0.2217, 0.3183, 0.2217, 0.33, 0.25, 0.3183, 0.2783, 0.33, 0.25, 0.33, 0.25, 0.3183, 0.2783, 0.3183, 0.2217, 0.33, 0.25, 0.33, 0.25, 0.3183, 0.2217, 0.33, 0.25, 0.3183, 0.2217, 0.3183, 0.2217, 0.33, 0.25, 0.3183, 0.2783, 0.3183, 0.2783, 0.3183, 0.2783, 0.3183, 0.2783, 0.3183, 0.2217, 0.3183, 0.2217, 0.3183, 0.2217, 0.3183, 0.2217, 0.25, 0.33, 0.2788, 0.3181, 0.2788, 0.3181, 0.25, 0.33, 0.0, 0.0, 0.0, 0.0, 0.0, 0.0, 0.0, 0.0, 0.25, 0.33, 0.2788, 0.3181, 0.2788, 0.3181, 0.25, 0.33, 0.2788, 0.3181, 0.2788, 0.3181, 0.2788, 0.3181, 0.2788, 0.3181, 0.33, 0.25, 0.3183, 0.2783, 0.3183, 0.2217, 0.3066, 0.3066, 0.3183, 0.2217, 0.3183, 0.2783, 0.3066, 0.1934, 0.3183, 0.2217, 0.3066, 0.3066, 0.2772, 0.1813, 0.3066, 0.1934, 0.3066, 0.3066, 0.3066, 0.3066, 0.2788, 0.3181, 0.2772, 0.1813, 0.0, 0.0, 0.2772, 0.1813, 0.2788, 0.3181, 0.25, 0.17, 0.2772, 0.1813, 0.0, 0.0, 0.3066, 0.1934, 0.3066, 0.1934, 0.2772, 0.1813, 0.2772, 0.1813, 0.3066, 0.1934, 0.3066, 0.1934, 0.2772, 0.1813, 0.2772, 0.1813, 0.3066, 0.1934, 0.3066, 0.1934, 0.2772, 0.1813, 0.2772, 0.1813, 0.3066, 0.1934, 0.3066, 0.1934, 0.2772, 0.1813, 0.2772, 0.1813, 0.3066, 0.1934, 0.3066, 0.1934, 0.2772, 0.1813, 0.2772, 0.1813, 0.3066, 0.1934, 0.3066, 0.1934, 0.2772, 0.1813, 0.2772, 0.1813, 0.33, 0.25, 0.33, 0.25, 0.3183, 0.2217, 0.3183, 0.2217, 0.3183, 0.2217, 0.3183, 0.2217, 0.3183, 0.2217, 0.3183, 0.2217, 0.33, 0.25, 0.33, 0.25, 0.3183, 0.2217, 0.3183, 0.2217, 0.33, 0.25, 0.33, 0.25, 0.3183, 0.2217, 0.3183, 0.2217, 0.33, 0.25, 0.33, 0.25, 0.3183, 0.2217, 0.3183, 0.2217, 0.3183, 0.2783, 0.3183, 0.2783, 0.33, 0.25, 0.33, 0.25, 0.3066, 0.3066, 0.3066, 0.3066, 0.3183, 0.2783, 0.3183, 0.2783, 0.3066, 0.3066, 0.3066, 0.3066, 0.3183, 0.2783, 0.3183, 0.2783, 0.3066, 0.3066, 0.3066, 0.3066, 0.3183, 0.2783, 0.3183, 0.2783, 0.3066, 0.3066, 0.3066, 0.3066, 0.3183, 0.2783, 0.3183, 0.2783, 0.3066, 0.3066, 0.3066, 0.3066, 0.3183, 0.2783, 0.3183, 0.2783, 0.3066, 0.3066, 0.3066, 0.3066, 0.3183, 0.2783, 0.3183, 0.2783, 0.25, 0.33, 0.25, 0.33, 0.2788, 0.3181, 0.2788, 0.3181, 0.25, 0.33, 0.25, 0.33, 0.2788, 0.3181, 0.2788, 0.3181, 0.25, 0.33, 0.25, 0.33, 0.2788, 0.3181, 0.2788, 0.3181, 0.2788, 0.3181, 0.2788, 0.3181, 0.0, 0.0, 0.0, 0.0, 0.2788, 0.3181, 0.2788, 0.3181, 0.3066, 0.3066, 0.3066, 0.3066, 0.33, 0.25, 0.33, 0.25, 0.3183, 0.2783, 0.3183, 0.2783, 0.3183, 0.2217, 0.3183, 0.2217, 0.3066, 0.1934, 0.3066, 0.1934, 0.25, 0.17, 0.25, 0.17, 0.2772, 0.1813, 0.2772, 0.1813, 0.2788, 0.3181, 0.2788, 0.3181, 0.3066, 0.3066, 0.3066, 0.3066, 0.3183, 0.2783, 0.3183, 0.2783, 0.33, 0.25, 0.33, 0.25, 0.3183, 0.2217, 0.3183, 0.2217, 0.3066, 0.1934, 0.3066, 0.1934, 0.2788, 0.3181, 0.2788, 0.3181, 0.3066, 0.3066, 0.3066, 0.3066, 0.3183, 0.2783, 0.3183, 0.2783, 0.33, 0.25, 0.33, 0.25, 0.3183, 0.2217, 0.3183, 0.2217, 0.3066, 0.1934, 0.3066, 0.1934, 0.0, 0.0, 0.0, 0.0, 0.0, 0.0, 0.0, 0.0, 0.2772, 0.1813, 0.2772, 0.1813, 0.25, 0.17, 0.25, 0.17, 0.3183, 0.2783, 0.3183, 0.2783, 0.33, 0.25, 0.33, 0.25, 0.2788, 0.3181, 0.2788, 0.3181, 0.3066, 0.3066, 0.3066, 0.3066, 0.3183, 0.2217, 0.3183, 0.2217, 0.3066, 0.1934, 0.3066, 0.1934, 0.3066, 0.1934, 0.25, 0.25, 0.33, 0.25, 0.3183, 0.2217, 0.2772, 0.1813, 0.2772, 0.1813, 0.25, 0.17, 0.25, 0.17, 0.2788, 0.3181, 0.2788, 0.3181, 0.3066, 0.3066, 0.3066, 0.3066, 0.3183, 0.2217, 0.3183, 0.2217, 0.3066, 0.1934, 0.3066, 0.1934, 0.33, 0.25, 0.25, 0.25, 0.3066, 0.3066, 0.3183, 0.2783, 0.3183, 0.2783, 0.3183, 0.2783, 0.33, 0.25, 0.33, 0.25, 0.2772, 0.1813, 0.2772, 0.1813, 0.25, 0.17, 0.25, 0.17, 0.25, 0.17, 0.25, 0.25, 0.3066, 0.1934, 0.2772, 0.1813, 0.3183, 0.2783, 0.3183, 0.2783, 0.33, 0.25, 0.33, 0.25, 0.25, 0.25, 0.25, 0.33, 0.2788, 0.3181, 0.3066, 0.3066, 0.3183, 0.2217, 0.3183, 0.2217, 0.3066, 0.1934, 0.3066, 0.1934, 0.2788, 0.3181, 0.2788, 0.3181, 0.3066, 0.3066, 0.3066, 0.3066, 0.25, 0.17, 0.25, 0.17, 0.2772, 0.1813, 0.2772, 0.1813, 0.25, 0.17, 0.25, 0.17, 0.2772, 0.1813, 0.2772, 0.1813, 0.2772, 0.1813, 0.2772, 0.1813, 0.2772, 0.1813, 0.2772, 0.1813, 0.2772, 0.1813, 0.2772, 0.1813, 0.2772, 0.1813, 0.2772, 0.1813, 0.25, 0.17, 0.25, 0.17, 0.2772, 0.1813, 0.2772, 0.1813, 0.2772, 0.1813, 0.2772, 0.1813, 0.25, 0.17, 0.25, 0.17, 0.25, 0.17, 0.25, 0.17, 0.2772, 0.1813, 0.2772, 0.1813, 0.2788, 0.3181, 0.2788, 0.3181, 0.25, 0.33, 0.25, 0.33, 0.2788, 0.3181, 0.2788, 0.3181, 0.2788, 0.3181, 0.2788, 0.3181, 0.2788, 0.3181, 0.2788, 0.3181, 0.2788, 0.3181, 0.2788, 0.3181, 0.2788, 0.3181, 0.2788, 0.3181, 0.25, 0.33, 0.25, 0.33, 0.2788, 0.3181, 0.2788, 0.3181, 0.25, 0.33, 0.25, 0.33, 0.25, 0.33, 0.25, 0.33, 0.2788, 0.3181, 0.2788, 0.3181, 0.2788, 0.3181, 0.2788, 0.3181, 0.2788, 0.3181, 0.2788, 0.3181, 0.25, 0.33, 0.25, 0.33, 0.2788, 0.3181, 0.2788, 0.3181, 0.2788, 0.3181, 0.2788, 0.3181, 0.25, 0.33, 0.25, 0.33, 0.2788, 0.3181, 0.2788, 0.3181, 0.2788, 0.3181, 0.2788, 0.3181, 0.25, 0.33, 0.25, 0.33, 0.2788, 0.3181, 0.2788, 0.3181, 0.25, 0.33, 0.25, 0.33, 0.2788, 0.3181, 0.2788, 0.3181, 0.2788, 0.3181, 0.2788, 0.3181, 0.2788, 0.3181, 0.2788, 0.3181, 0.25, 0.33, 0.25, 0.33, 0.2788, 0.3181, 0.2788, 0.3181, 0.25, 0.33, 0.25, 0.33, 0.2788, 0.3181, 0.2788, 0.3181, 0.0, 0.0, 0.0, 0.0, 0.0, 0.0, 0.0, 0.0, 0.2788, 0.3181, 0.2788, 0.3181, 0.25, 0.33, 0.25, 0.33, 0.2788, 0.3181, 0.2788, 0.3181, 0.25, 0.33, 0.25, 0.33, 0.2788, 0.3181, 0.2788, 0.3181, 0.2788, 0.3181, 0.2788, 0.3181, 0.25, 0.33, 0.25, 0.33, 0.2788, 0.3181, 0.2788, 0.3181, 0.2772, 0.1813, 0.2772, 0.1813, 0.25, 0.17, 0.25, 0.17, 0.2772, 0.1813, 0.2772, 0.1813, 0.2772, 0.1813, 0.2772, 0.1813, 0.2772, 0.1813, 0.2772, 0.1813, 0.25, 0.17, 0.25, 0.17, 0.25, 0.17, 0.25, 0.17, 0.2772, 0.1813, 0.2772, 0.1813, 0.2772, 0.1813, 0.2772, 0.1813, 0.2772, 0.1813, 0.2772, 0.1813, 0.2772, 0.1813, 0.2772, 0.1813, 0.25, 0.17, 0.25, 0.17, 0.2772, 0.1813, 0.2772, 0.1813, 0.25, 0.17, 0.25, 0.17, 0.2772, 0.1813, 0.2772, 0.1813, 0.2772, 0.1813, 0.2772, 0.1813, 0.2772, 0.1813, 0.2772, 0.1813, 0.25, 0.17, 0.25, 0.17, 0.33, 0.25, 0.33, 0.25, 0.3183, 0.2217, 0.3183, 0.2217, 0.33, 0.25, 0.33, 0.25, 0.3183, 0.2217, 0.3183, 0.2217, 0.3183, 0.2783, 0.3183, 0.2783, 0.33, 0.25, 0.33, 0.25, 0.3183, 0.2783, 0.3183, 0.2783, 0.33, 0.25, 0.33, 0.25, 0.3183, 0.2217, 0.3183, 0.2217, 0.33, 0.25, 0.33, 0.25, 0.33, 0.25, 0.33, 0.25, 0.3183, 0.2783, 0.3183, 0.2783, 0.33, 0.25, 0.33, 0.25, 0.3183, 0.2783, 0.3183, 0.2783, 0.3183, 0.2217, 0.3183, 0.2217, 0.33, 0.25, 0.33, 0.25, 0.33, 0.25, 0.33, 0.25, 0.3183, 0.2217, 0.3183, 0.2217, 0.3183, 0.2783, 0.3183, 0.2783, 0.3183, 0.2783, 0.3183, 0.2783, 0.3183, 0.2783, 0.3183, 0.2783, 0.3183, 0.2783, 0.3183, 0.2783, 0.3183, 0.2217, 0.3183, 0.2217, 0.3183, 0.2217, 0.3183, 0.2217, 0.2772, 0.1813, 0.2772, 0.1813, 0.25, 0.17, 0.25, 0.17, 0.2772, 0.1813, 0.2772, 0.1813, 0.25, 0.17, 0.25, 0.17, 0.2772, 0.1813, 0.2772, 0.1813, 0.2772, 0.1813, 0.2772, 0.1813, 0.25, 0.17, 0.25, 0.17, 0.2772, 0.1813, 0.2772, 0.1813, 0.2772, 0.1813, 0.2772, 0.1813, 0.25, 0.17, 0.25, 0.17, 0.25, 0.17, 0.25, 0.17, 0.2772, 0.1813, 0.2772, 0.1813, 0.2772, 0.1813, 0.2772, 0.1813, 0.2772, 0.1813, 0.2772, 0.1813, 0.0, 0.0, 0.0, 0.0, 0.0, 0.0, 0.0, 0.0, 0.25, 0.33, 0.25, 0.33, 0.2788, 0.3181, 0.2788, 0.3181, 0.25, 0.33, 0.25, 0.33, 0.2788, 0.3181, 0.2788, 0.3181, 0.2788, 0.3181, 0.2788, 0.3181, 0.2788, 0.3181, 0.2788, 0.3181, 0.2788, 0.3181, 0.2788, 0.3181, 0.25, 0.33, 0.25, 0.33, 0.2788, 0.3181, 0.2788, 0.3181, 0.2788, 0.3181, 0.2788, 0.3181, 0.25, 0.33, 0.25, 0.33, 0.2788, 0.3181, 0.2788, 0.3181, 0.2788, 0.3181, 0.2788, 0.3181, 0.25, 0.33, 0.25, 0.33, 0.2772, 0.1813, 0.2772, 0.1813, 0.25, 0.17, 0.25, 0.17, 0.2772, 0.1813, 0.2772, 0.1813, 0.25, 0.17, 0.25, 0.17, 0.2772, 0.1813, 0.2772, 0.1813, 0.2772, 0.1813, 0.2772, 0.1813, 0.0, 0.0, 0.0, 0.0, 0.0, 0.0, 0.0, 0.0, 0.33, 0.25, 0.33, 0.25, 0.3183, 0.2217, 0.3183, 0.2217, 0.3183, 0.2783, 0.3183, 0.2783, 0.33, 0.25, 0.33, 0.25, 0.3183, 0.2217, 0.3183, 0.2217, 0.33, 0.25, 0.33, 0.25, 0.33, 0.25, 0.33, 0.25, 0.3183, 0.2217, 0.3183, 0.2217, 0.3183, 0.2783, 0.3183, 0.2783, 0.3183, 0.2783, 0.3183, 0.2783, 0.3183, 0.2217, 0.3183, 0.2217, 0.3183, 0.2217, 0.3183, 0.2217, 0.25, 0.33, 0.25, 0.33, 0.2788, 0.3181, 0.2788, 0.3181, 0.0, 0.0, 0.0, 0.0, 0.0, 0.0, 0.0, 0.0, 0.25, 0.33, 0.25, 0.33, 0.2788, 0.3181, 0.2788, 0.3181, 0.2788, 0.3181, 0.2788, 0.3181, 0.2788, 0.3181, 0.2788, 0.3181])
me_cone.materials.append(mat_body)
me_cone.materials.append(mat_material_002)
me_cone.materials.append(mat_cone)
me_cone.materials.append(mat_material_004)
me_cone.update()
me_cone.normals_split_custom_set([tuple(v) for v in zip(*[iter([-0.9808, -0.04044, -0.1909, 0.5082, -0.01496, -0.8611, 0.5621, 0.001018, -0.8271, -0.2319, -0.03215, -0.9722, 0.5621, 0.001018, -0.8271, 0.5082, -0.01496, -0.8611, -0.2813, -0.01701, -0.9595, -0.2319, -0.03215, -0.9722, 0.5082, -0.01496, -0.8611, 0.1629, -0.01347, -0.9865, -0.2319, -0.03215, -0.9722, -0.2813, -0.01701, -0.9595, -0.2319, -0.03215, -0.9722, 0.1629, -0.01347, -0.9865, 0.09075, -0.04381, -0.9949, 2.263e-08, -0.03604, -0.9994, 0.09075, -0.04381, -0.9949, 0.1629, -0.01347, -0.9865, 0.0, 0.0, -1.0, 2.263e-08, -0.03604, -0.9994, 0.1629, -0.01347, -0.9865, 0.6958, -0.7183, -1.029e-07, -0.07149, -0.6139, -0.7861, -0.4115, -0.8, 0.4367, 0.703, -0.7112, -1.026e-07, 0.7001, -0.714, 0.005098, 0.4035, -0.915, -1.685e-07, 0.3969, -0.9179, -1.687e-07, 0.7074, -0.7068, 0.005346, 0.6958, -0.7183, -1.18e-07, 0.5332, -0.7694, 0.3517, 0.9443, -0.279, -0.1746, 0.703, -0.7112, -1.147e-07, 0.6958, -0.7183, -9.405e-08, -0.07149, -0.6139, -0.7861, -0.4115, -0.8, 0.4367, 0.703, -0.7112, -9.38e-08, 0.6958, -0.7183, -5.357e-08, 0.5332, -0.7694, 0.3517, 0.9443, -0.279, -0.1746, 0.703, -0.7112, -5.096e-08, 0.6958, -0.7183, -1.375e-07, -0.07189, -0.6131, -0.7868, -0.4111, -0.8003, 0.4364, 0.703, -0.7112, -1.36e-07, 0.9988, 0.03628, 0.03158, 0.9498, -0.312, 0.0216, 0.9537, -0.3001, 0.02211, 0.9988, 0.03769, 0.03157, 0.527, 0.06363, -0.8475, 0.641, 0.509, 0.5745, 0.6252, 0.6725, 0.396, 0.5648, 0.417, -0.7121, 0.9994, 0.03337, 7.014e-09, 0.9421, -0.3353, -3.052e-08, 0.9462, -0.3236, -2.958e-08, 0.9993, 0.03727, 7.608e-09, 0.0009065, -0.02611, -0.9997, 0.527, 0.06363, -0.8475, 0.5648, 0.417, -0.7121, 0.0008741, -0.02518, -0.9997, 0.9994, 0.03337, -1.035e-10, 0.9421, -0.3353, -1.747e-09, 0.9462, -0.3236, -1.83e-09, 0.9993, 0.03727, 2.111e-11, 0.5334, -0.1248, -0.8366, 0.0009063, -0.02611, -0.9997, 0.0008739, -0.02518, -0.9997, 0.5957, -0.3932, -0.7004, 0.7201, 0.6938, 1.499e-07, 0.5334, -0.1248, -0.8366, 0.6865, -0.4659, 0.5583, 0.7128, 0.7013, 1.513e-07, 0.7239, 0.6899, 0.004075, 0.9447, 0.3273, 0.01983, 0.9451, 0.3262, 0.0199, 0.716, 0.6981, 0.003862, 0.7201, 0.6938, 5.272e-08, 0.9383, 0.3458, 6.369e-08, 0.9378, 0.3472, 6.397e-08, 0.7128, 0.7013, 5.01e-08, 0.7201, 0.6938, 1.181e-07, 0.5334, -0.1248, -0.8366, 0.6865, -0.4659, 0.5583, 0.7128, 0.7013, 1.204e-07, 0.7201, 0.6938, 0.0, 0.9383, 0.3458, 1.726e-09, 0.9378, 0.3472, 1.714e-09, 0.7128, 0.7013, 0.0, 0.7201, 0.6938, 1.544e-07, 0.5334, -0.1248, -0.8366, 0.6865, -0.4659, 0.5583, 0.7128, 0.7013, 1.566e-07, 0.0, 1.0, 1.798e-07, 0.3445, 0.9388, 9.068e-08, 0.3379, 0.9412, 9.323e-08, 0.0, 1.0, 1.798e-07, 0.4423, -0.02158, -0.8966, -0.1224, 0.6023, -0.7888, -0.3773, 0.6073, -0.6991, 0.4423, -0.02158, -0.8966, 0.0, 0.0, 1.0, 0.194, 0.286, 0.9384, 0.1201, 0.1889, 0.9746, 0.0, 0.0, 1.0, 1.0, 0.0, 0.0, 1.0, 0.0, 0.0, 1.0, 0.0, 0.0, 1.0, 0.0, 0.0, 0.0, 0.0, 0.0, 0.0, 0.0, 0.0, 0.0, 0.0, 0.0, 0.0, 0.0, 0.0, -0.4334, 0.7199, 0.5422, -0.4332, 0.05253, 0.8998, -0.4332, 0.05253, 0.8998, -0.611, 0.67, 0.4217, -0.1321, 0.5826, -0.8019, 0.7201, 0.6938, 1.544e-07, 0.7128, 0.7013, 1.566e-07, -0.4334, 0.7199, 0.5422, -0.0009072, 0.02611, 0.9997, 0.6865, -0.4659, 0.5583, 0.6661, -0.6202, 0.4143, -0.0008748, 0.02518, 0.9997, 0.527, 0.06363, -0.8475, 0.6958, -0.7183, -1.375e-07, 0.703, -0.7112, -1.36e-07, 0.641, 0.509, 0.5745, -0.536, -0.1527, 0.8303, -0.4111, -0.8003, 0.4364, -0.5202, -0.7699, 0.3695, -0.536, -0.1527, 0.8303, 0.194, 0.286, 0.9384, 0.7201, 0.6938, 0.0, 0.7128, 0.7013, 0.0, 0.2998, 0.442, 0.8454, 0.9383, 0.3458, 1.726e-09, 0.9994, 0.03337, -1.035e-10, 0.9993, 0.03727, 2.111e-11, 0.9378, 0.3472, 1.714e-09, 0.9421, -0.3353, -1.747e-09, 0.6958, -0.7183, -5.357e-08, 0.703, -0.7112, -5.096e-08, 0.9462, -0.3236, -1.83e-09, -1.0, 0.0, 0.0, -1.0, 0.0, 0.0, -1.0, 0.0, 0.0, -1.0, 0.0, 0.0, -0.1224, 0.6023, -0.7888, 0.7201, 0.6938, 1.181e-07, 0.7128, 0.7013, 1.204e-07, -0.4441, 0.7097, 0.5469, 0.5334, -0.1248, -0.8366, 0.0009067, -0.02611, -0.9997, 0.0008743, -0.02518, -0.9997, 0.5957, -0.3932, -0.7004, 0.527, 0.06363, -0.8475, 0.6958, -0.7183, -9.405e-08, 0.703, -0.7112, -9.38e-08, 0.641, 0.509, 0.5745, 0.9547, 0.2975, 3.893e-08, 0.9547, 0.2975, 3.893e-08, 0.9547, 0.2975, 3.893e-08, 0.9547, 0.2975, 3.893e-08, 0.5332, -0.7694, 0.3517, -0.3164, -0.6486, 0.6922, -0.3164, -0.6486, 0.6922, 0.5774, -0.6369, 0.5109, 0.9383, 0.3458, 6.369e-08, 0.9994, 0.03337, 7.014e-09, 0.9993, 0.03727, 7.608e-09, 0.9378, 0.3472, 6.397e-08, 0.194, 0.286, 0.9384, 0.7201, 0.6938, 5.272e-08, 0.7128, 0.7013, 5.01e-08, 0.2998, 0.442, 0.8454, 0.9421, -0.3353, -3.052e-08, 0.6958, -0.7183, -1.18e-07, 0.703, -0.7112, -1.147e-07, 0.9462, -0.3236, -2.958e-08, 0.821, -0.2269, 0.5239, 0.821, -0.2269, 0.5239, 0.821, -0.2269, 0.5239, 0.821, -0.2269, 0.5239, 0.4035, -0.915, -1.685e-07, 0.0, -1.0, -1.762e-07, 0.0, -1.0, -1.762e-07, 0.3969, -0.9179, -1.687e-07, -0.1224, 0.6023, -0.7888, 0.7201, 0.6938, 1.499e-07, 0.7128, 0.7013, 1.513e-07, -0.4441, 0.7097, 0.5469, 0.527, 0.06363, -0.8475, 0.6958, -0.7183, -1.029e-07, 0.703, -0.7112, -1.026e-07, 0.641, 0.509, 0.5745, 0.821, 0.2587, 0.509, 0.821, 0.2587, 0.509, 0.821, 0.2587, 0.509, 0.821, 0.2587, 0.509, 0.9447, 0.3273, 0.01983, 0.9988, 0.03628, 0.03158, 0.9988, 0.03769, 0.03157, 0.9451, 0.3262, 0.0199, -0.07149, -0.6139, -0.7861, 0.5363, 0.1513, -0.8303, 0.5363, 0.1513, -0.8303, -0.2496, -0.6243, -0.7403, 0.3253, -0.7758, 0.5406, 0.3253, -0.7758, 0.5406, 0.3253, -0.7758, 0.5406, 0.3253, -0.7758, 0.5406, 0.5334, -0.1248, -0.8366, 0.0009065, -0.02611, -0.9997, 0.0008741, -0.02518, -0.9997, 0.5957, -0.3932, -0.7004, 0.3027, 0.8028, 0.5137, 0.3027, 0.8028, 0.5137, 0.3027, 0.8028, 0.5137, 0.3027, 0.8028, 0.5137, 0.9498, -0.312, 0.0216, 0.7001, -0.714, 0.005098, 0.7074, -0.7068, 0.005346, 0.9537, -0.3001, 0.02211, 0.3445, 0.9388, 9.068e-08, 0.7239, 0.6899, 0.004075, 0.716, 0.6981, 0.003862, 0.3379, 0.9412, 9.323e-08, 0.0, 0.0, 1.0, 0.5676, 0.526, 0.6333, 0.5639, -0.3207, 0.7611, 0.0, 0.0, 1.0, 0.3615, 0.574, -0.7347, 0.8784, 0.1392, -0.4573, 0.7094, -0.3544, -0.6092, 0.3615, 0.574, -0.7347, 0.9443, -0.279, -0.1746, 0.5332, -0.7694, 0.3517, 0.3236, -0.2715, 0.9064, 0.5676, 0.526, 0.6333, -1.0, 0.0, 0.0, -1.0, 0.0, 0.0, -1.0, 0.0, 0.0, -1.0, 0.0, 0.0, 0.9443, -0.279, -0.1746, 0.5332, -0.7694, 0.3517, 0.5774, -0.6369, 0.5109, 0.8784, 0.1392, -0.4573, 0.3164, 0.6486, -0.6922, 0.9443, -0.279, -0.1746, 0.5676, 0.526, 0.6333, 0.3164, 0.6486, -0.6922, 0.5332, -0.7694, 0.3517, -0.3164, -0.6486, 0.6922, -0.3164, -0.6486, 0.6922, 0.3236, -0.2715, 0.9064, 0.3164, 0.6486, -0.6922, 0.9443, -0.279, -0.1746, 0.8784, 0.1392, -0.4573, 0.3164, 0.6486, -0.6922, 0.7391, -0.216, 0.6381, 0.2845, -0.6438, -0.7103, 0.2845, -0.6438, -0.7103, 0.8655, -0.149, -0.4783, -1.0, 0.0, 0.0, -1.0, 0.0, 0.0, -1.0, 0.0, 0.0, -1.0, 0.0, 0.0, 0.194, 0.286, 0.9384, 0.2998, 0.442, 0.8454, 0.7391, -0.216, 0.6381, 0.1201, 0.1889, 0.9746, 0.194, 0.286, 0.9384, 0.2998, 0.442, 0.8454, 0.7391, -0.216, 0.6381, 0.1201, 0.1889, 0.9746, 0.0, 0.0, 0.0, 0.0, 0.0, 0.0, 0.0, 0.0, 0.0, 0.0, 0.0, 0.0, 0.2998, 0.442, 0.8454, 0.0, 0.0, 1.0, 0.0, 0.0, 1.0, 0.7391, -0.216, 0.6381, 0.2998, 0.442, 0.8454, 0.0, 0.0, 1.0, 0.0, 0.0, 1.0, 0.7391, -0.216, 0.6381, 0.0, 0.0, 1.0, 0.194, 0.286, 0.9384, 0.1201, 0.1889, 0.9746, 0.0, 0.0, 1.0, 0.5875, 0.6304, 0.5073, 0.8696, -0.1113, -0.481, 0.618, 0.414, -0.6684, 0.3722, 0.8946, 0.2473, -0.1768, 0.8297, 0.5295, 0.5875, 0.6304, 0.5073, 0.3722, 0.8946, 0.2473, -0.1768, 0.8297, 0.5295, 0.7391, -0.216, 0.6381, 0.2845, -0.6438, -0.7103, 0.2845, -0.6438, -0.7103, 0.8696, -0.1113, -0.481, 0.1201, 0.1889, 0.9746, 0.7391, -0.216, 0.6381, 0.8655, -0.149, -0.4783, 0.5868, 0.6276, 0.5117, -1.0, 0.0, 0.0, -1.0, 0.0, 0.0, -1.0, 0.0, 0.0, -1.0, 0.0, 0.0, -0.2845, 0.6438, 0.7103, 0.1201, 0.1889, 0.9746, 0.5868, 0.6276, 0.5117, -0.2845, 0.6438, 0.7103, -0.2845, 0.6438, 0.7103, 0.1201, 0.1889, 0.9746, 0.5875, 0.6304, 0.5073, -0.2845, 0.6438, 0.7103, 0.1201, 0.1889, 0.9746, 0.7391, -0.216, 0.6381, 0.8696, -0.1113, -0.481, 0.5875, 0.6304, 0.5073, 0.1006, 0.9949, 4.943e-07, 0.4078, 0.8788, 0.2478, 0.6313, 0.4225, -0.6503, 0.1006, 0.9949, 4.943e-07, 0.09712, 0.9953, 0.0, 0.3722, 0.8946, 0.2473, 0.618, 0.414, -0.6684, 0.09712, 0.9953, 0.0, -0.9928, -0.1201, 0.0, -0.9928, -0.1201, 0.0, -0.9928, -0.1201, 0.0, -0.9928, -0.1201, 0.0, 0.8655, -0.149, -0.4783, 0.3216, -0.5605, -0.7631, 0.3216, -0.5605, -0.7631, 0.6313, 0.4225, -0.6503, 0.8696, -0.1113, -0.481, 0.3089, -0.5837, -0.7509, 0.3089, -0.5837, -0.7509, 0.618, 0.414, -0.6684, 0.5868, 0.6276, 0.5117, 0.8655, -0.149, -0.4783, 0.6313, 0.4225, -0.6503, 0.4078, 0.8788, 0.2478, -1.0, 0.0, 0.0, -1.0, 0.0, 0.0, -1.0, 0.0, 0.0, -1.0, 0.0, 0.0, -0.1761, 0.8333, 0.524, 0.5868, 0.6276, 0.5117, 0.4078, 0.8788, 0.2478, -0.1761, 0.8333, 0.524, 0.4423, -0.8672, 0.2288, 0.2416, -0.9704, 0.0, 0.2416, -0.9704, 0.0, 0.7094, -0.3544, -0.6092, 0.8784, 0.1392, -0.4573, 0.5774, -0.6369, 0.5109, 0.4423, -0.8672, 0.2288, 0.7094, -0.3544, -0.6092, 0.5774, -0.6369, 0.5109, -0.1061, -0.8737, 0.4747, -0.1061, -0.8737, 0.4747, 0.4423, -0.8672, 0.2288, -1.0, 0.0, 0.0, -1.0, 0.0, 0.0, -1.0, 0.0, 0.0, -1.0, 0.0, 0.0, 0.4866, 0.3052, -0.8186, 0.5639, -0.3207, 0.7611, 0.6693, -0.4964, -0.5528, 0.4866, 0.3052, -0.8186, 0.5676, 0.526, 0.6333, 0.3236, -0.2715, 0.9064, 0.1088, -0.2419, 0.9642, 0.5639, -0.3207, 0.7611, 0.3236, -0.2715, 0.9064, 0.0, 0.0, 1.0, 0.0, 0.0, 1.0, 0.1088, -0.2419, 0.9642, 0.0, 0.0, 0.0, 0.0, 0.0, 0.0, 0.0, 0.0, 0.0, 0.0, 0.0, 0.0, 0.3709, -0.8948, 0.2485, 0.2398, -0.9708, 0.0, 0.2398, -0.9708, 0.0, 0.6693, -0.4964, -0.5528, 0.5639, -0.3207, 0.7611, 0.1088, -0.2419, 0.9642, 0.3709, -0.8948, 0.2485, 0.6693, -0.4964, -0.5528, 0.1088, -0.2419, 0.9642, -0.137, -0.8487, 0.5108, -0.137, -0.8487, 0.5108, 0.3709, -0.8948, 0.2485, -1.0, 0.0, 0.0, -1.0, 0.0, 0.0, -1.0, 0.0, 0.0, -1.0, 0.0, 0.0, 0.9994, 0.03337, 5.891e-09, 0.5648, 0.417, -0.7121, 0.6252, 0.6725, 0.396, 0.9993, 0.03727, 6.591e-09, 0.9994, 0.03337, 5.387e-09, 0.5648, 0.417, -0.7121, 0.6252, 0.6725, 0.396, 0.9993, 0.03727, 6.027e-09, 0.5957, -0.3932, -0.7004, 0.9994, 0.03337, 5.387e-09, 0.9993, 0.03727, 6.027e-09, 0.6661, -0.6202, 0.4143, 0.5957, -0.3932, -0.7004, 0.9994, 0.03337, 5.891e-09, 0.9993, 0.03727, 6.591e-09, 0.6661, -0.6202, 0.4143, 0.641, 0.509, 0.5745, -0.0009067, 0.02611, 0.9997, -0.0008743, 0.02518, 0.9997, 0.6252, 0.6725, 0.396, -0.0009065, 0.02611, 0.9997, 0.6865, -0.4659, 0.5583, 0.6661, -0.6202, 0.4143, -0.0008741, 0.02518, 0.9997, -0.0009067, 0.02611, 0.9997, 0.6865, -0.4659, 0.5583, 0.6661, -0.6202, 0.4143, -0.0008743, 0.02518, 0.9997, 0.641, 0.509, 0.5745, -0.0009065, 0.02611, 0.9997, -0.0008741, 0.02518, 0.9997, 0.6252, 0.6725, 0.396, 0.0009067, -0.02611, -0.9997, 0.527, 0.06363, -0.8475, 0.5648, 0.417, -0.7121, 0.0008743, -0.02518, -0.9997, 0.6865, -0.4659, 0.5583, 0.5334, -0.1248, -0.8366, 0.5957, -0.3932, -0.7004, 0.6661, -0.6202, 0.4143, 0.6865, -0.4659, 0.5583, 0.5334, -0.1248, -0.8366, 0.5957, -0.3932, -0.7004, 0.6661, -0.6202, 0.4143, 0.527, 0.06363, -0.8475, 0.641, 0.509, 0.5745, 0.6252, 0.6725, 0.396, 0.5648, 0.417, -0.7121, -0.2496, -0.6243, -0.7403, 0.2449, -0.9696, -1.006e-07, 0.2449, -0.9696, -1.006e-07, -0.5206, -0.7696, 0.3697, -0.2496, -0.6243, -0.7403, 0.2449, -0.9696, -1.467e-07, 0.2449, -0.9696, -1.467e-07, -0.5206, -0.7696, 0.3697, -0.4115, -0.8, 0.4367, -0.07149, -0.6139, -0.7861, -0.2496, -0.6243, -0.7403, -0.5206, -0.7696, 0.3697, -0.5363, -0.1513, 0.8303, -0.4115, -0.8, 0.4367, -0.5206, -0.7696, 0.3697, -0.5363, -0.1513, 0.8303, -0.07149, -0.6139, -0.7861, 0.5363, 0.1513, -0.8303, 0.5363, 0.1513, -0.8303, -0.2496, -0.6243, -0.7403, -0.5363, -0.1513, 0.8303, -0.4115, -0.8, 0.4367, -0.5206, -0.7696, 0.3697, -0.5363, -0.1513, 0.8303, -0.4115, -0.8, 0.4367, -0.07149, -0.6139, -0.7861, -0.2496, -0.6243, -0.7403, -0.5206, -0.7696, 0.3697, 0.9547, 0.2975, 5.34e-08, 0.9547, 0.2975, 5.34e-08, 0.9547, 0.2975, 5.34e-08, 0.9547, 0.2975, 5.34e-08, 0.1005, 0.9949, 1.593e-07, -0.3773, 0.6073, -0.6991, -0.6168, 0.6641, 0.4225, 0.1005, 0.9949, 1.593e-07, 0.1005, 0.9949, 2.185e-07, -0.3773, 0.6073, -0.6991, -0.6168, 0.6641, 0.4225, 0.1005, 0.9949, 2.185e-07, -0.1224, 0.6023, -0.7888, -0.4441, 0.7097, 0.5469, -0.6168, 0.6641, 0.4225, -0.3773, 0.6073, -0.6991, -0.4441, 0.7097, 0.5469, -0.4423, 0.02158, 0.8966, -0.4423, 0.02158, 0.8966, -0.6168, 0.6641, 0.4225, -0.1224, 0.6023, -0.7888, -0.4441, 0.7097, 0.5469, -0.6168, 0.6641, 0.4225, -0.3773, 0.6073, -0.6991, 0.4423, -0.02158, -0.8966, -0.1224, 0.6023, -0.7888, -0.3773, 0.6073, -0.6991, 0.4423, -0.02158, -0.8966, -0.4441, 0.7097, 0.5469, -0.4423, 0.02158, 0.8966, -0.4423, 0.02158, 0.8966, -0.6168, 0.6641, 0.4225, 1.0, 0.0, 0.0, 1.0, 0.0, 0.0, 1.0, 0.0, 0.0, 1.0, 0.0, 0.0, -0.2501, -0.6235, -0.7408, 0.2449, -0.9696, -3.043e-07, 0.2449, -0.9696, -3.043e-07, -0.5202, -0.7699, 0.3695, -0.07189, -0.6131, -0.7868, 0.536, 0.1527, -0.8303, 0.536, 0.1527, -0.8303, -0.2501, -0.6235, -0.7408, -0.4111, -0.8003, 0.4364, -0.07189, -0.6131, -0.7868, -0.2501, -0.6235, -0.7408, -0.5202, -0.7699, 0.3695, 0.9532, 0.3024, 7.848e-08, 0.9532, 0.3024, 7.848e-08, 0.9532, 0.3024, 7.848e-08, 0.9532, 0.3024, 7.848e-08, 0.9994, 0.03337, 5.959e-09, 0.5648, 0.417, -0.7121, 0.6252, 0.6725, 0.396, 0.9993, 0.03727, 6.624e-09, 0.5957, -0.3932, -0.7004, 0.9994, 0.03337, 5.959e-09, 0.9993, 0.03727, 6.624e-09, 0.6661, -0.6202, 0.4143, 0.641, 0.509, 0.5745, -0.0009072, 0.02611, 0.9997, -0.0008748, 0.02518, 0.9997, 0.6252, 0.6725, 0.396, 0.0009063, -0.02611, -0.9997, 0.527, 0.06363, -0.8475, 0.5648, 0.417, -0.7121, 0.0008739, -0.02518, -0.9997, 0.6865, -0.4659, 0.5583, 0.5334, -0.1248, -0.8366, 0.5957, -0.3932, -0.7004, 0.6661, -0.6202, 0.4143, 0.527, 0.06363, -0.8475, 0.641, 0.509, 0.5745, 0.6252, 0.6725, 0.396, 0.5648, 0.417, -0.7121, 0.09712, 0.9953, 2.484e-07, -0.3868, 0.5929, -0.7063, -0.611, 0.67, 0.4217, 0.09712, 0.9953, 2.484e-07, 0.9897, -0.1434, -3.54e-08, 0.9897, -0.1434, -3.54e-08, 0.9897, -0.1434, -3.54e-08, 0.9897, -0.1434, -3.54e-08, 0.4332, -0.05253, -0.8998, -0.1321, 0.5826, -0.8019, -0.3868, 0.5929, -0.7063, 0.4332, -0.05253, -0.8998, -0.1321, 0.5826, -0.8019, -0.4334, 0.7199, 0.5422, -0.611, 0.67, 0.4217, -0.3868, 0.5929, -0.7063, 0.9808, -0.04044, -0.1909, -0.5621, 0.001018, -0.8271, -0.5082, -0.01496, -0.8611, 0.2319, -0.03215, -0.9722, -0.5082, -0.01496, -0.8611, -0.5621, 0.001018, -0.8271, 0.2813, -0.01701, -0.9595, -0.5082, -0.01496, -0.8611, 0.2319, -0.03215, -0.9722, -0.1629, -0.01347, -0.9865, 0.2813, -0.01701, -0.9595, 0.2319, -0.03215, -0.9722, 0.2319, -0.03215, -0.9722, -0.09075, -0.04381, -0.9949, -0.1629, -0.01347, -0.9865, 2.263e-08, -0.03604, -0.9994, -0.1629, -0.01347, -0.9865, -0.09075, -0.04381, -0.9949, 0.0, 0.0, -1.0, -0.1629, -0.01347, -0.9865, 2.263e-08, -0.03604, -0.9994, -0.6958, -0.7183, -1.029e-07, -0.703, -0.7112, -1.026e-07, 0.4115, -0.8, 0.4367, 0.07149, -0.6139, -0.7861, -0.7001, -0.714, 0.005098, -0.7074, -0.7068, 0.005346, -0.3969, -0.9179, -1.871e-07, -0.4035, -0.915, -1.878e-07, -0.6958, -0.7183, -1.18e-07, -0.703, -0.7112, -1.147e-07, -0.9443, -0.279, -0.1746, -0.5332, -0.7694, 0.3517, -0.6958, -0.7183, -8.643e-08, -0.703, -0.7112, -8.655e-08, 0.4115, -0.8, 0.4367, 0.07149, -0.6139, -0.7861, -0.6958, -0.7183, -5.357e-08, -0.703, -0.7112, -5.096e-08, -0.9443, -0.279, -0.1746, -0.5332, -0.7694, 0.3517, -0.6958, -0.7183, -1.375e-07, -0.703, -0.7112, -1.36e-07, 0.4111, -0.8003, 0.4364, 0.07189, -0.6131, -0.7868, -0.9988, 0.03628, 0.03158, -0.9988, 0.03769, 0.03157, -0.9537, -0.3001, 0.02211, -0.9498, -0.312, 0.0216, -0.527, 0.06363, -0.8475, -0.5648, 0.417, -0.7121, -0.6252, 0.6725, 0.396, -0.641, 0.509, 0.5745, -0.9994, 0.03337, 7.014e-09, -0.9993, 0.03727, 7.608e-09, -0.9462, -0.3236, -2.958e-08, -0.9421, -0.3353, -3.052e-08, -0.0009065, -0.02611, -0.9997, -0.0008741, -0.02518, -0.9997, -0.5648, 0.417, -0.7121, -0.527, 0.06363, -0.8475, -0.9994, 0.03337, -1.035e-10, -0.9993, 0.03727, 2.111e-11, -0.9462, -0.3236, -1.83e-09, -0.9421, -0.3353, -1.747e-09, -0.5334, -0.1248, -0.8366, -0.5957, -0.3932, -0.7004, -0.000874, -0.02518, -0.9997, -0.0009064, -0.02611, -0.9997, -0.7201, 0.6938, 1.499e-07, -0.7128, 0.7013, 1.513e-07, -0.6865, -0.4659, 0.5583, -0.5334, -0.1248, -0.8366, -0.7239, 0.6899, 0.004075, -0.716, 0.6981, 0.003862, -0.9451, 0.3262, 0.0199, -0.9447, 0.3273, 0.01983, -0.7201, 0.6938, 5.272e-08, -0.7128, 0.7013, 5.01e-08, -0.9378, 0.3472, 6.397e-08, -0.9383, 0.3458, 6.369e-08, -0.7201, 0.6938, 1.181e-07, -0.7128, 0.7013, 1.204e-07, -0.6865, -0.4659, 0.5583, -0.5334, -0.1248, -0.8366, -0.7201, 0.6938, 0.0, -0.7128, 0.7013, 0.0, -0.9378, 0.3472, 1.714e-09, -0.9383, 0.3458, 1.726e-09, -0.7201, 0.6938, 1.544e-07, -0.7128, 0.7013, 1.566e-07, -0.6865, -0.4659, 0.5583, -0.5334, -0.1248, -0.8366, 0.0, 1.0, 1.798e-07, 0.0, 1.0, 1.798e-07, -0.3379, 0.9412, 9.323e-08, -0.3445, 0.9388, 9.068e-08, -0.4423, -0.02158, -0.8966, -0.4423, -0.02158, -0.8966, 0.3773, 0.6073, -0.6991, 0.1224, 0.6023, -0.7888, 0.0, 0.0, 1.0, 0.0, 0.0, 1.0, -0.1201, 0.1889, 0.9746, -0.194, 0.286, 0.9384, 0.4334, 0.7199, 0.5422, 0.611, 0.67, 0.4217, 0.4332, 0.05253, 0.8998, 0.4332, 0.05253, 0.8998, 0.1321, 0.5826, -0.8019, 0.4334, 0.7199, 0.5422, -0.7128, 0.7013, 1.566e-07, -0.7201, 0.6938, 1.544e-07, 0.0009061, 0.02611, 0.9997, 0.0008737, 0.02518, 0.9997, -0.6661, -0.6202, 0.4143, -0.6865, -0.4659, 0.5583, -0.527, 0.06363, -0.8475, -0.641, 0.509, 0.5745, -0.703, -0.7112, -1.36e-07, -0.6958, -0.7183, -1.375e-07, 0.536, -0.1527, 0.8303, 0.536, -0.1527, 0.8303, 0.5202, -0.7699, 0.3695, 0.4111, -0.8003, 0.4364, -0.194, 0.286, 0.9384, -0.2998, 0.442, 0.8454, -0.7128, 0.7013, 0.0, -0.7201, 0.6938, 0.0, -0.9383, 0.3458, 1.726e-09, -0.9378, 0.3472, 1.714e-09, -0.9993, 0.03727, 2.111e-11, -0.9994, 0.03337, -1.035e-10, -0.9421, -0.3353, -1.747e-09, -0.9462, -0.3236, -1.83e-09, -0.703, -0.7112, -5.096e-08, -0.6958, -0.7183, -5.357e-08, 0.1224, 0.6023, -0.7888, 0.4441, 0.7097, 0.5469, -0.7128, 0.7013, 1.204e-07, -0.7201, 0.6938, 1.181e-07, -0.5334, -0.1248, -0.8366, -0.5957, -0.3932, -0.7004, -0.0008745, -0.02518, -0.9997, -0.0009069, -0.02611, -0.9997, -0.527, 0.06363, -0.8475, -0.641, 0.509, 0.5745, -0.703, -0.7112, -8.655e-08, -0.6958, -0.7183, -8.643e-08, -0.9547, 0.2975, 3.893e-08, -0.9547, 0.2975, 3.893e-08, -0.9547, 0.2975, 3.893e-08, -0.9547, 0.2975, 3.893e-08, -0.5332, -0.7694, 0.3517, -0.5774, -0.6369, 0.5109, 0.3164, -0.6486, 0.6922, 0.3164, -0.6486, 0.6922, -0.9383, 0.3458, 6.369e-08, -0.9378, 0.3472, 6.397e-08, -0.9993, 0.03727, 7.608e-09, -0.9994, 0.03337, 7.014e-09, -0.194, 0.286, 0.9384, -0.2998, 0.442, 0.8454, -0.7128, 0.7013, 5.01e-08, -0.7201, 0.6938, 5.272e-08, -0.9421, -0.3353, -3.052e-08, -0.9462, -0.3236, -2.958e-08, -0.703, -0.7112, -1.147e-07, -0.6958, -0.7183, -1.18e-07, -0.821, -0.2269, 0.5239, -0.821, -0.2269, 0.5239, -0.821, -0.2269, 0.5239, -0.821, -0.2269, 0.5239, -0.4035, -0.915, -1.878e-07, -0.3969, -0.9179, -1.871e-07, 0.0, -1.0, -1.762e-07, 0.0, -1.0, -1.762e-07, 0.1224, 0.6023, -0.7888, 0.4441, 0.7097, 0.5469, -0.7128, 0.7013, 1.513e-07, -0.7201, 0.6938, 1.499e-07, -0.527, 0.06363, -0.8475, -0.641, 0.509, 0.5745, -0.703, -0.7112, -1.026e-07, -0.6958, -0.7183, -1.029e-07, -0.821, 0.2587, 0.509, -0.821, 0.2587, 0.509, -0.821, 0.2587, 0.509, -0.821, 0.2587, 0.509, -0.9447, 0.3273, 0.01983, -0.9451, 0.3262, 0.0199, -0.9988, 0.03769, 0.03157, -0.9988, 0.03628, 0.03158, 0.07149, -0.6139, -0.7861, 0.2496, -0.6243, -0.7403, -0.5363, 0.1513, -0.8303, -0.5363, 0.1513, -0.8303, -0.3253, -0.7758, 0.5406, -0.3253, -0.7758, 0.5406, -0.3253, -0.7758, 0.5406, -0.3253, -0.7758, 0.5406, -0.5334, -0.1248, -0.8366, -0.5957, -0.3932, -0.7004, -0.0008741, -0.02518, -0.9997, -0.0009065, -0.02611, -0.9997, -0.3027, 0.8028, 0.5137, -0.3027, 0.8028, 0.5137, -0.3027, 0.8028, 0.5137, -0.3027, 0.8028, 0.5137, -0.9498, -0.312, 0.0216, -0.9537, -0.3001, 0.02211, -0.7074, -0.7068, 0.005346, -0.7001, -0.714, 0.005098, -0.3445, 0.9388, 9.068e-08, -0.3379, 0.9412, 9.323e-08, -0.716, 0.6981, 0.003862, -0.7239, 0.6899, 0.004075, 0.0, 0.0, 1.0, 0.0, 0.0, 1.0, -0.5639, -0.3207, 0.7611, -0.5676, 0.526, 0.6333, -0.3615, 0.574, -0.7347, -0.3615, 0.574, -0.7347, -0.7094, -0.3544, -0.6092, -0.8784, 0.1392, -0.4573, -0.9443, -0.279, -0.1746, -0.5676, 0.526, 0.6333, -0.3236, -0.2715, 0.9064, -0.5332, -0.7694, 0.3517, -0.9443, -0.279, -0.1746, -0.8784, 0.1392, -0.4573, -0.5774, -0.6369, 0.5109, -0.5332, -0.7694, 0.3517, -0.3164, 0.6486, -0.6922, -0.3164, 0.6486, -0.6922, -0.5676, 0.526, 0.6333, -0.9443, -0.279, -0.1746, -0.5332, -0.7694, 0.3517, -0.3236, -0.2715, 0.9064, 0.3164, -0.6486, 0.6922, 0.3164, -0.6486, 0.6922, -0.3164, 0.6486, -0.6922, -0.3164, 0.6486, -0.6922, -0.8784, 0.1392, -0.4573, -0.9443, -0.279, -0.1746, -0.7391, -0.216, 0.6381, -0.8655, -0.149, -0.4783, -0.2845, -0.6438, -0.7103, -0.2845, -0.6438, -0.7103, -0.194, 0.286, 0.9384, -0.1201, 0.1889, 0.9746, -0.7391, -0.216, 0.6381, -0.2998, 0.442, 0.8454, -0.194, 0.286, 0.9384, -0.1201, 0.1889, 0.9746, -0.7391, -0.216, 0.6381, -0.2998, 0.442, 0.8454, -0.2998, 0.442, 0.8454, -0.7391, -0.216, 0.6381, 0.0, 0.0, 1.0, 0.0, 0.0, 1.0, -0.2998, 0.442, 0.8454, -0.7391, -0.216, 0.6381, 0.0, 0.0, 1.0, 0.0, 0.0, 1.0, 0.0, 0.0, 1.0, 0.0, 0.0, 1.0, -0.1201, 0.1889, 0.9746, -0.194, 0.286, 0.9384, -0.5875, 0.6304, 0.5073, -0.3722, 0.8946, 0.2473, -0.618, 0.414, -0.6684, -0.8696, -0.1113, -0.481, 0.1768, 0.8297, 0.5295, 0.1768, 0.8297, 0.5295, -0.3722, 0.8946, 0.2473, -0.5875, 0.6304, 0.5073, -0.7391, -0.216, 0.6381, -0.8696, -0.1113, -0.481, -0.2845, -0.6438, -0.7103, -0.2845, -0.6438, -0.7103, -0.1201, 0.1889, 0.9746, -0.5868, 0.6276, 0.5117, -0.8655, -0.149, -0.4783, -0.7391, -0.216, 0.6381, 0.2845, 0.6438, 0.7103, 0.2845, 0.6438, 0.7103, -0.5868, 0.6276, 0.5117, -0.1201, 0.1889, 0.9746, 0.2845, 0.6438, 0.7103, 0.2845, 0.6438, 0.7103, -0.5875, 0.6304, 0.5073, -0.1201, 0.1889, 0.9746, -0.1201, 0.1889, 0.9746, -0.5875, 0.6304, 0.5073, -0.8696, -0.1113, -0.481, -0.7391, -0.216, 0.6381, -0.1006, 0.9949, 4.943e-07, -0.1006, 0.9949, 4.943e-07, -0.6313, 0.4225, -0.6503, -0.4078, 0.8788, 0.2478, -0.09712, 0.9953, 0.0, -0.09712, 0.9953, 0.0, -0.618, 0.414, -0.6684, -0.3722, 0.8946, 0.2473, 0.9928, -0.1201, 0.0, 0.9928, -0.1201, 0.0, 0.9928, -0.1201, 0.0, 0.9928, -0.1201, 0.0, -0.8655, -0.149, -0.4783, -0.6313, 0.4225, -0.6503, -0.3216, -0.5605, -0.7631, -0.3216, -0.5605, -0.7631, -0.8696, -0.1113, -0.481, -0.618, 0.414, -0.6684, -0.3089, -0.5837, -0.7509, -0.3089, -0.5837, -0.7509, -0.5868, 0.6276, 0.5117, -0.4078, 0.8788, 0.2478, -0.6313, 0.4225, -0.6503, -0.8655, -0.149, -0.4783, 0.1761, 0.8333, 0.524, 0.1761, 0.8333, 0.524, -0.4078, 0.8788, 0.2478, -0.5868, 0.6276, 0.5117, -0.4423, -0.8672, 0.2288, -0.7094, -0.3544, -0.6092, -0.2416, -0.9704, 0.0, -0.2416, -0.9704, 0.0, -0.8784, 0.1392, -0.4573, -0.7094, -0.3544, -0.6092, -0.4423, -0.8672, 0.2288, -0.5774, -0.6369, 0.5109, -0.5774, -0.6369, 0.5109, -0.4423, -0.8672, 0.2288, 0.1061, -0.8737, 0.4747, 0.1061, -0.8737, 0.4747, -0.4866, 0.3052, -0.8186, -0.4866, 0.3052, -0.8186, -0.6693, -0.4964, -0.5528, -0.5639, -0.3207, 0.7611, -0.5676, 0.526, 0.6333, -0.5639, -0.3207, 0.7611, -0.1088, -0.2419, 0.9642, -0.3236, -0.2715, 0.9064, -0.3236, -0.2715, 0.9064, -0.1088, -0.2419, 0.9642, 0.0, 0.0, 1.0, 0.0, 0.0, 1.0, -0.3709, -0.8948, 0.2485, -0.6693, -0.4964, -0.5528, -0.2398, -0.9708, 0.0, -0.2398, -0.9708, 0.0, -0.5639, -0.3207, 0.7611, -0.6693, -0.4964, -0.5528, -0.3709, -0.8948, 0.2485, -0.1088, -0.2419, 0.9642, -0.1088, -0.2419, 0.9642, -0.3709, -0.8948, 0.2485, 0.137, -0.8487, 0.5108, 0.137, -0.8487, 0.5108, -0.9994, 0.03337, 5.891e-09, -0.9993, 0.03727, 6.591e-09, -0.6252, 0.6725, 0.396, -0.5648, 0.417, -0.7121, -0.9994, 0.03337, 5.387e-09, -0.9993, 0.03727, 6.027e-09, -0.6252, 0.6725, 0.396, -0.5648, 0.417, -0.7121, -0.5957, -0.3932, -0.7004, -0.6661, -0.6202, 0.4143, -0.9993, 0.03727, 6.027e-09, -0.9994, 0.03337, 5.387e-09, -0.5957, -0.3932, -0.7004, -0.6661, -0.6202, 0.4143, -0.9993, 0.03727, 6.591e-09, -0.9994, 0.03337, 5.891e-09, -0.641, 0.509, 0.5745, -0.6252, 0.6725, 0.396, 0.0008745, 0.02518, 0.9997, 0.0009069, 0.02611, 0.9997, 0.0009066, 0.02611, 0.9997, 0.0008742, 0.02518, 0.9997, -0.6661, -0.6202, 0.4143, -0.6865, -0.4659, 0.5583, 0.0009069, 0.02611, 0.9997, 0.0008745, 0.02518, 0.9997, -0.6661, -0.6202, 0.4143, -0.6865, -0.4659, 0.5583, -0.641, 0.509, 0.5745, -0.6252, 0.6725, 0.396, 0.0008742, 0.02518, 0.9997, 0.0009066, 0.02611, 0.9997, -0.0009069, -0.02611, -0.9997, -0.0008745, -0.02518, -0.9997, -0.5648, 0.417, -0.7121, -0.527, 0.06363, -0.8475, -0.6865, -0.4659, 0.5583, -0.6661, -0.6202, 0.4143, -0.5957, -0.3932, -0.7004, -0.5334, -0.1248, -0.8366, -0.6865, -0.4659, 0.5583, -0.6661, -0.6202, 0.4143, -0.5957, -0.3932, -0.7004, -0.5334, -0.1248, -0.8366, -0.527, 0.06363, -0.8475, -0.5648, 0.417, -0.7121, -0.6252, 0.6725, 0.396, -0.641, 0.509, 0.5745, 0.2496, -0.6243, -0.7403, 0.5206, -0.7696, 0.3697, -0.2449, -0.9696, -1.006e-07, -0.2449, -0.9696, -1.006e-07, 0.2496, -0.6243, -0.7403, 0.5206, -0.7696, 0.3697, -0.2449, -0.9696, -1.467e-07, -0.2449, -0.9696, -1.467e-07, 0.4115, -0.8, 0.4367, 0.5206, -0.7696, 0.3697, 0.2496, -0.6243, -0.7403, 0.07149, -0.6139, -0.7861, 0.5363, -0.1513, 0.8303, 0.5363, -0.1513, 0.8303, 0.5206, -0.7696, 0.3697, 0.4115, -0.8, 0.4367, 0.07149, -0.6139, -0.7861, 0.2496, -0.6243, -0.7403, -0.5363, 0.1513, -0.8303, -0.5363, 0.1513, -0.8303, 0.5363, -0.1513, 0.8303, 0.5363, -0.1513, 0.8303, 0.5206, -0.7696, 0.3697, 0.4115, -0.8, 0.4367, 0.4115, -0.8, 0.4367, 0.5206, -0.7696, 0.3697, 0.2496, -0.6243, -0.7403, 0.07149, -0.6139, -0.7861, -0.9547, 0.2975, 5.34e-08, -0.9547, 0.2975, 5.34e-08, -0.9547, 0.2975, 5.34e-08, -0.9547, 0.2975, 5.34e-08, -0.1005, 0.9949, 1.593e-07, -0.1005, 0.9949, 1.593e-07, 0.6168, 0.6641, 0.4225, 0.3773, 0.6073, -0.6991, -0.1005, 0.9949, 2.185e-07, -0.1005, 0.9949, 2.185e-07, 0.6168, 0.6641, 0.4225, 0.3773, 0.6073, -0.6991, 0.1224, 0.6023, -0.7888, 0.3773, 0.6073, -0.6991, 0.6168, 0.6641, 0.4225, 0.4441, 0.7097, 0.5469, 0.4441, 0.7097, 0.5469, 0.6168, 0.6641, 0.4225, 0.4423, 0.02158, 0.8966, 0.4423, 0.02158, 0.8966, 0.1224, 0.6023, -0.7888, 0.3773, 0.6073, -0.6991, 0.6168, 0.6641, 0.4225, 0.4441, 0.7097, 0.5469, -0.4423, -0.02158, -0.8966, -0.4423, -0.02158, -0.8966, 0.3773, 0.6073, -0.6991, 0.1224, 0.6023, -0.7888, 0.4441, 0.7097, 0.5469, 0.6168, 0.6641, 0.4225, 0.4423, 0.02158, 0.8966, 0.4423, 0.02158, 0.8966, 0.2501, -0.6235, -0.7408, 0.5202, -0.7699, 0.3695, -0.2449, -0.9696, -3.043e-07, -0.2449, -0.9696, -3.043e-07, 0.07189, -0.6131, -0.7868, 0.2501, -0.6235, -0.7408, -0.536, 0.1527, -0.8303, -0.536, 0.1527, -0.8303, 0.4111, -0.8003, 0.4364, 0.5202, -0.7699, 0.3695, 0.2501, -0.6235, -0.7408, 0.07189, -0.6131, -0.7868, -0.9532, 0.3024, 7.848e-08, -0.9532, 0.3024, 7.848e-08, -0.9532, 0.3024, 7.848e-08, -0.9532, 0.3024, 7.848e-08, -0.9994, 0.03337, 5.959e-09, -0.9993, 0.03727, 6.624e-09, -0.6252, 0.6725, 0.396, -0.5648, 0.417, -0.7121, -0.5957, -0.3932, -0.7004, -0.6661, -0.6202, 0.4143, -0.9993, 0.03727, 6.624e-09, -0.9994, 0.03337, 5.959e-09, -0.641, 0.509, 0.5745, -0.6252, 0.6725, 0.396, 0.0008737, 0.02518, 0.9997, 0.0009061, 0.02611, 0.9997, -0.0009064, -0.02611, -0.9997, -0.000874, -0.02518, -0.9997, -0.5648, 0.417, -0.7121, -0.527, 0.06363, -0.8475, -0.6865, -0.4659, 0.5583, -0.6661, -0.6202, 0.4143, -0.5957, -0.3932, -0.7004, -0.5334, -0.1248, -0.8366, -0.527, 0.06363, -0.8475, -0.5648, 0.417, -0.7121, -0.6252, 0.6725, 0.396, -0.641, 0.509, 0.5745, -0.09712, 0.9953, 2.484e-07, -0.09712, 0.9953, 2.484e-07, 0.611, 0.67, 0.4217, 0.3868, 0.5929, -0.7063, -0.9897, -0.1434, -3.54e-08, -0.9897, -0.1434, -3.54e-08, -0.9897, -0.1434, -3.54e-08, -0.9897, -0.1434, -3.54e-08, -0.4332, -0.05253, -0.8998, -0.4332, -0.05253, -0.8998, 0.3868, 0.5929, -0.7063, 0.1321, 0.5826, -0.8019, 0.1321, 0.5826, -0.8019, 0.3868, 0.5929, -0.7063, 0.611, 0.67, 0.4217, 0.4334, 0.7199, 0.5422])] * 3)])

# ---- objects
ob_cone = bpy.data.objects.new('Cone', me_cone)

# ---- transforms, parenting, visibility, modifiers, constraints
ob_cone.location = (0.0, 0.0, 0.0)
ob_cone.rotation_euler = (-1.629e-07, 0.0, 0.0)
ob_cone.color = (0.8, 0.8, 0.8, 1.0)

# ---- collection membership
col_collection.objects.link(ob_cone)

# ---- scene / render settings (as saved in the file)
scene.frame_start = 1; scene.frame_end = 250; scene.frame_set(1)
scene.render.engine = 'BLENDER_EEVEE_NEXT'
scene.cycles.sampling_pattern = 'TABULATED_SOBOL'
bpy.context.view_layer.update()

# ---- added for rendering (the .blend has no active camera and no usable light): camera, sun
cam_auto = bpy.data.cameras.new('AutoCamera')
cam_auto.lens = 50.0
cam_auto.sensor_width = 36.0
cam_auto.clip_end = 1000.0
ob_auto_camera = bpy.data.objects.new('AutoCamera', cam_auto)
scene.collection.objects.link(ob_auto_camera)
ob_auto_camera.location = (0.30887, -0.372242, 0.213339)
ob_auto_camera.rotation_euler = (1.09748, -7.21219e-08, 0.694738)
scene.camera = ob_auto_camera
light_auto_sun = bpy.data.lights.new('AutoSun', 'SUN')
light_auto_sun.energy = 3.0
light_auto_sun.angle = 0.0523599
ob_auto_sun = bpy.data.objects.new('AutoSun', light_auto_sun)
scene.collection.objects.link(ob_auto_sun)
ob_auto_sun.rotation_euler = (0.872665, 0.174533, 0.523599)
bpy.context.view_layer.update()
